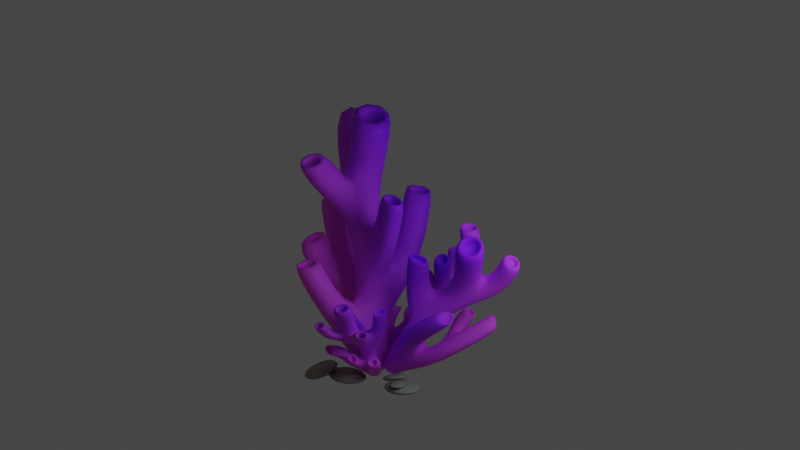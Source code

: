 # Source: Coral_1.blend  (saved by Blender 2.80.75; exported with 4.5.12 LTS)
import bpy
from mathutils import Matrix  # noqa: F401  (used for matrix-valued properties, if any)

bpy.ops.wm.read_factory_settings(use_empty=True)
scene = bpy.context.scene
scene.name = 'Scene'

# ---- collections
col_collection = bpy.data.collections.new('Collection'); scene.collection.children.link(col_collection)

# ---- materials (node trees are filled in below, after node groups)
mat_material_003 = bpy.data.materials.new('Material.003')
mat_material_003.use_transparent_shadow = False
mat_material_001 = bpy.data.materials.new('Material.001')
mat_material_001.use_transparent_shadow = False

# ---- material node trees
mat_material_003.use_nodes = True; mat_material_003.node_tree.nodes.clear()
_N = mat_material_003.node_tree.nodes; _L = mat_material_003.node_tree.links
n0 = _N.new('ShaderNodeOutputMaterial'); n0.name = 'Material Output'; n0.location = (300, 300)
n1 = _N.new('ShaderNodeBsdfPrincipled'); n1.name = 'Principled BSDF'; n1.location = (10, 300)
n1.distribution = 'GGX'
n1.subsurface_method = 'BURLEY'
n1.inputs[3].default_value = 1.45
n1.inputs[13].default_value = 0.1
n1.inputs[27].default_value = (0.0, 0.0, 0.0, 1.0)
n1.inputs[28].default_value = 1.0
n2 = _N.new('ShaderNodeTexCoord'); n2.name = 'Texture Coordinate'; n2.location = (-1393, 256)
n3 = _N.new('ShaderNodeMix'); n3.name = 'Mix'; n3.location = (-332, 224)
n3.data_type = 'RGBA'
n3.inputs[6].default_value = (0.8844, 0.089, 0.8337, 1.0)
n3.inputs[7].default_value = (0.2365, 0.005101, 1.0, 1.0)
n4 = _N.new('ShaderNodeValToRGB'); n4.name = 'ColorRamp'; n4.location = (-627, 237)
while len(n4.color_ramp.elements) > 1: n4.color_ramp.elements.remove(n4.color_ramp.elements[-1])
n4.color_ramp.elements[0].position = 0.3545; n4.color_ramp.elements[0].color = (0.0, 0.0, 0.0, 1.0)
_e = n4.color_ramp.elements.new(0.7545); _e.color = (1.0, 1.0, 1.0, 1.0)
n5 = _N.new('ShaderNodeMapping'); n5.name = 'Mapping'; n5.location = (-1132, 268)
_L.new(n1.outputs[0], n0.inputs[0])
_L.new(n2.outputs[0], n5.inputs[0])
_L.new(n4.outputs[0], n3.inputs[0])
_L.new(n3.outputs[2], n1.inputs[0])
_L.new(n5.outputs[0], n4.inputs[0])
n0.is_active_output = True
mat_material_001.use_nodes = True; mat_material_001.node_tree.nodes.clear()
_N = mat_material_001.node_tree.nodes; _L = mat_material_001.node_tree.links
n0 = _N.new('ShaderNodeOutputMaterial'); n0.name = 'Material Output'; n0.location = (300, 300)
n1 = _N.new('ShaderNodeBsdfPrincipled'); n1.name = 'Principled BSDF'; n1.location = (10, 300)
n1.distribution = 'GGX'
n1.subsurface_method = 'BURLEY'
n1.inputs[0].default_value = (0.3105, 0.2696, 0.2091, 1.0)
n1.inputs[3].default_value = 1.45
n1.inputs[13].default_value = 0.1
n1.inputs[27].default_value = (0.0, 0.0, 0.0, 1.0)
n1.inputs[28].default_value = 1.0
_L.new(n1.outputs[0], n0.inputs[0])
n0.is_active_output = True

# ---- world
world_world = bpy.data.worlds.new('World'); scene.world = world_world
world_world.use_nodes = True; world_world.node_tree.nodes.clear()
_N = world_world.node_tree.nodes; _L = world_world.node_tree.links
n0 = _N.new('ShaderNodeOutputWorld'); n0.name = 'World Output'; n0.location = (300, 300)
n1 = _N.new('ShaderNodeBackground'); n1.name = 'Background'; n1.location = (10, 300)
n1.inputs[0].default_value = (0.05088, 0.05088, 0.05088, 1.0)
_L.new(n1.outputs[0], n0.inputs[0])
n0.is_active_output = True
world_world.color = (0.05088, 0.05088, 0.05088)
world_world.use_sun_shadow = False
world_world.sun_shadow_jitter_overblur = 0.0

# ---- cameras
cam_camera = bpy.data.cameras.new('Camera')
cam_camera.clip_end = 100.0
cam_camera.ortho_scale = 7.314

# ---- lights
light_point_001 = bpy.data.lights.new('Point.001', 'AREA')
light_point_001.color = (0.6138, 0.8866, 1.0)
light_point_001.transmission_factor = 0.0
light_point_001.energy = 785.4
light_point_001.shadow_soft_size = 10.0
light_point_001.shadow_maximum_resolution = 0.006
light_point_001.use_absolute_resolution = True
light_point_001.size = 10.0

# ---- meshes
me_cube_001 = bpy.data.meshes.new('Cube.001')
me_cube_001.from_pydata([(-1.0, -1.0, -2.348), (-1.0, -1.0, 1.0), (-1.0, 1.0, -2.348), (-1.0, 1.0, 1.0), (1.0, -1.0, -2.348), (1.0, -1.0, 1.0), (1.0, 1.0, -2.348), (1.0, 1.0, 1.0), (-1.404, -0.9304, 3.024), (-1.389, 1.069, 3.036), (0.6149, 1.054, 2.956), (0.5995, -0.9463, 2.945), (-2.58, -0.6814, 6.709), (-2.481, 1.315, 6.768), (-0.5296, 1.231, 6.296), (-0.6281, -0.7655, 6.237), (-1.0, -3.48, 0.9963), (-1.332, -2.513, 2.804), (0.6717, -2.525, 2.743), (1.0, -3.48, 0.9963), (-1.177, -4.53, 4.086), (-1.375, -3.399, 4.327), (-0.3072, -3.416, 4.201), (-0.103, -4.545, 4.045), (-3.115, 1.0, 0.3803), (-3.08, -1.0, 1.159), (-2.508, -0.9675, 2.301), (-2.116, 1.022, 2.066), (-5.138, 1.12, 4.054), (-4.887, -0.9308, 3.519), (-3.86, -0.9383, 3.895), (-3.588, 1.114, 4.647), (-2.847, -3.854, 3.535), (-2.02, -2.653, 3.453), (-4.158, -1.712, 4.008), (-2.575, -0.9576, 3.959), (-5.501, 0.2905, 7.419), (-5.452, -0.8634, 7.119), (-5.152, -0.8612, 7.263), (-4.851, 0.2945, 7.69), (-3.123, -3.115, 5.065), (-2.867, -2.687, 4.953), (-3.839, -1.952, 5.337), (-3.188, -1.665, 5.346), (-1.291, 3.275, 2.902), (0.7127, 3.263, 2.841), (-1.893, 2.141, 4.584), (0.1023, 2.099, 4.363), (-1.868, 4.58, 8.157), (-0.6089, 4.518, 7.82), (-2.072, 3.357, 8.238), (-0.8434, 3.286, 7.8), (-0.5848, -0.6656, 13.34), (-0.3917, 0.7855, 13.42), (0.82, 0.6656, 12.6), (0.6269, -0.7855, 12.53), (-0.8698, -0.7259, 8.337), (-2.726, -0.6003, 9.097), (-2.558, 1.391, 9.181), (-0.7026, 1.265, 8.421), (-0.932, -2.648, 7.466), (-2.837, -2.539, 8.101), (-2.657, -1.23, 9.998), (-0.8507, -1.37, 9.128), (-0.1183, -4.218, 10.02), (-1.006, -4.147, 10.38), (-0.9159, -3.087, 10.75), (-0.1111, -3.145, 10.22), (2.03, 0.8049, 4.067), (2.002, -0.6333, 4.047), (0.7508, 0.897, 6.09), (0.6776, -0.5391, 6.046), (3.685, 0.3123, 8.137), (3.624, -0.4752, 8.108), (2.096, 0.4161, 8.484), (2.019, -0.3695, 8.446), (-5.065, -0.4805, 10.11), (-4.908, 1.512, 10.19), (-3.36, -0.5504, 11.19), (-3.147, 1.436, 11.29), (-4.759, -0.5246, 13.51), (-4.553, 1.463, 13.6), (-2.903, -0.6312, 12.86), (-2.658, 1.351, 12.96), (-1.0, 1.0, -2.892), (-1.0, -1.0, -2.892), (1.0, 1.0, -2.892), (1.0, -1.0, -2.892), (-1.4, -1.438, 13.77), (-0.983, 1.697, 13.93), (1.636, 1.438, 12.17), (1.218, -1.697, 12.01), (-0.9075, -0.5978, 12.85), (-0.7144, 0.8533, 12.93), (0.4973, 0.7334, 12.11), (0.3042, -0.7177, 12.04), (0.2981, -4.72, 9.671), (-1.466, -4.598, 10.48), (-1.33, -2.566, 11.1), (0.347, -2.708, 10.12), (-0.3019, -4.113, 9.656), (-1.19, -4.041, 10.02), (-1.1, -2.981, 10.38), (-0.2948, -3.04, 9.855), (4.027, 0.6144, 8.084), (3.915, -0.8188, 8.026), (1.811, 0.7593, 8.566), (1.672, -0.6712, 8.5), (3.581, 0.3428, 7.641), (3.52, -0.4447, 7.612), (1.992, 0.4466, 7.989), (1.915, -0.339, 7.95), (-2.141, 4.942, 8.253), (-0.2123, 4.847, 7.707), (-2.469, 3.031, 8.351), (-0.5702, 2.921, 7.703), (-1.868, 4.58, 7.701), (-0.6089, 4.518, 7.363), (-2.072, 3.357, 7.781), (-0.8434, 3.286, 7.343), (-5.924, 0.7187, 7.351), (-5.841, -1.299, 6.833), (-4.828, -1.286, 7.289), (-4.307, 0.7246, 8.041), (-5.253, 0.4439, 6.847), (-5.204, -0.71, 6.546), (-4.903, -0.7078, 6.69), (-4.602, 0.4479, 7.117), (-3.161, -3.942, 4.925), (-2.368, -2.743, 4.814), (-4.484, -1.772, 5.536), (-2.919, -1.034, 5.392), (-3.26, -3.018, 4.533), (-3.005, -2.59, 4.42), (-3.977, -1.855, 4.805), (-3.325, -1.568, 4.814), (-1.561, -4.978, 4.043), (-1.921, -2.935, 4.444), (0.07705, -2.974, 4.244), (0.442, -5.0, 3.93), (-1.211, -4.458, 3.644), (-1.409, -3.327, 3.885), (-0.3406, -3.345, 3.759), (-0.1365, -4.473, 3.603)], [], [(0, 1, 26, 25), (2, 3, 7, 6), (6, 7, 5, 4), (1, 0, 16, 17), (4, 0, 85, 87), (5, 7, 10, 11), (9, 8, 12, 13), (3, 1, 8, 9), (1, 5, 11, 8), (3, 9, 46, 44), (57, 56, 91, 88), (8, 11, 15, 12), (10, 9, 13, 14), (11, 10, 68, 69), (16, 19, 139, 136), (0, 4, 19, 16), (5, 1, 17, 18), (4, 5, 18, 19), (22, 21, 141, 142), (17, 16, 136, 137), (18, 17, 137, 138), (19, 18, 138, 139), (25, 26, 33, 32), (1, 3, 27, 26), (2, 0, 25, 24), (3, 2, 24, 27), (30, 31, 123, 122), (26, 27, 31, 30), (24, 25, 29, 28), (27, 24, 28, 31), (34, 32, 128, 130), (26, 30, 35, 33), (29, 25, 32, 34), (30, 29, 34, 35), (38, 39, 127, 126), (28, 29, 121, 120), (31, 28, 120, 123), (29, 30, 122, 121), (41, 43, 135, 133), (35, 34, 130, 131), (33, 35, 131, 129), (32, 33, 129, 128), (44, 46, 114, 112), (9, 10, 47, 46), (7, 3, 44, 45), (10, 7, 45, 47), (48, 50, 118, 116), (46, 47, 115, 114), (47, 45, 113, 115), (45, 44, 112, 113), (55, 54, 94, 95), (59, 58, 89, 90), (56, 59, 90, 91), (58, 57, 88, 89), (12, 57, 78, 76), (15, 14, 59, 56), (14, 13, 58, 59), (12, 15, 60, 61), (60, 63, 99, 96), (57, 12, 61, 62), (15, 56, 63, 60), (56, 57, 62, 63), (64, 67, 103, 100), (61, 60, 96, 97), (63, 62, 98, 99), (62, 61, 97, 98), (68, 70, 106, 104), (15, 11, 69, 71), (14, 15, 71, 70), (10, 14, 70, 68), (72, 74, 110, 108), (70, 71, 107, 106), (71, 69, 105, 107), (69, 68, 104, 105), (78, 79, 83, 82), (57, 58, 79, 78), (58, 13, 77, 79), (13, 12, 76, 77), (81, 80, 82, 83), (76, 78, 82, 80), (79, 77, 81, 83), (77, 76, 80, 81), (84, 86, 87, 85), (2, 6, 86, 84), (0, 2, 84, 85), (6, 4, 87, 86), (52, 53, 89, 88), (53, 54, 90, 89), (54, 55, 91, 90), (55, 52, 88, 91), (94, 93, 92, 95), (53, 52, 92, 93), (52, 55, 95, 92), (54, 53, 93, 94), (64, 65, 97, 96), (65, 66, 98, 97), (67, 64, 96, 99), (66, 67, 99, 98), (101, 100, 103, 102), (65, 64, 100, 101), (67, 66, 102, 103), (66, 65, 101, 102), (72, 73, 105, 104), (75, 74, 106, 107), (73, 75, 107, 105), (74, 72, 104, 106), (109, 108, 110, 111), (74, 75, 111, 110), (75, 73, 109, 111), (73, 72, 108, 109), (48, 49, 113, 112), (51, 50, 114, 115), (49, 51, 115, 113), (50, 48, 112, 114), (117, 116, 118, 119), (50, 51, 119, 118), (51, 49, 117, 119), (49, 48, 116, 117), (37, 36, 120, 121), (38, 37, 121, 122), (39, 38, 122, 123), (36, 39, 123, 120), (125, 126, 127, 124), (36, 37, 125, 124), (39, 36, 124, 127), (37, 38, 126, 125), (41, 40, 128, 129), (42, 43, 131, 130), (43, 41, 129, 131), (40, 42, 130, 128), (132, 133, 135, 134), (40, 41, 133, 132), (42, 40, 132, 134), (43, 42, 134, 135), (20, 21, 137, 136), (22, 23, 139, 138), (23, 20, 136, 139), (21, 22, 138, 137), (143, 142, 141, 140), (23, 22, 142, 143), (20, 23, 143, 140), (21, 20, 140, 141)])
me_cube_001.polygons.foreach_set('use_smooth', [True] * 142)
_uv = me_cube_001.uv_layers.new(name='UVMap')
_uv.uv.foreach_set('vector', [0.375, 0.0, 0.625, 0.0, 0.625, 0.0, 0.375, 0.0, 0.375, 0.25, 0.625, 0.25, 0.625, 0.5, 0.375, 0.5, 0.375, 0.5, 0.625, 0.5, 0.625, 0.75, 0.375, 0.75, 0.625, 0.0, 0.375, 0.0, 0.375, 0.0, 0.625, 0.0, 0.375, 0.75, 0.125, 0.75, 0.125, 0.75, 0.375, 0.75, 0.625, 0.75, 0.625, 0.5, 0.625, 0.5, 0.625, 0.75, 0.625, 0.25, 0.625, 0.0, 0.625, 0.0, 0.625, 0.25, 0.625, 0.25, 0.625, 0.0, 0.625, 0.0, 0.625, 0.25, 0.625, 1.0, 0.625, 0.75, 0.625, 0.75, 0.625, 1.0, 0.625, 0.25, 0.625, 0.25, 0.625, 0.25, 0.625, 0.25, 0.625, 1.0, 0.625, 0.75, 0.625, 0.75, 0.625, 1.0, 0.625, 1.0, 0.625, 0.75, 0.625, 0.75, 0.625, 1.0, 0.625, 0.5, 0.625, 0.25, 0.625, 0.25, 0.625, 0.5, 0.625, 0.75, 0.625, 0.5, 0.625, 0.5, 0.625, 0.75, 0.125, 0.75, 0.375, 0.75, 0.375, 0.75, 0.125, 0.75, 0.125, 0.75, 0.375, 0.75, 0.375, 0.75, 0.125, 0.75, 0.625, 0.75, 0.625, 1.0, 0.625, 1.0, 0.625, 0.75, 0.375, 0.75, 0.625, 0.75, 0.625, 0.75, 0.375, 0.75, 0.5692, 0.8081, 0.5696, 0.9419, 0.5696, 0.9419, 0.5692, 0.8081, 0.625, 0.0, 0.375, 0.0, 0.375, 0.0, 0.625, 0.0, 0.625, 0.75, 0.625, 1.0, 0.625, 1.0, 0.625, 0.75, 0.375, 0.75, 0.625, 0.75, 0.625, 0.75, 0.375, 0.75, 0.375, 0.0, 0.625, 0.0, 0.625, 0.0, 0.375, 0.0, 0.625, 0.0, 0.625, 0.25, 0.625, 0.25, 0.625, 0.0, 0.125, 0.5, 0.125, 0.75, 0.125, 0.75, 0.125, 0.5, 0.625, 0.25, 0.375, 0.25, 0.375, 0.25, 0.625, 0.25, 0.625, 0.0, 0.625, 0.25, 0.625, 0.25, 0.625, 0.0, 0.625, 0.0, 0.625, 0.25, 0.625, 0.25, 0.625, 0.0, 0.125, 0.5, 0.125, 0.75, 0.125, 0.75, 0.125, 0.5, 0.625, 0.25, 0.375, 0.25, 0.375, 0.25, 0.625, 0.25, 0.125, 0.75, 0.125, 0.75, 0.125, 0.75, 0.125, 0.75, 0.625, 0.0, 0.625, 0.0, 0.625, 0.0, 0.625, 0.0, 0.125, 0.75, 0.125, 0.75, 0.125, 0.75, 0.125, 0.75, 0.625, 0.0, 0.375, 0.0, 0.375, 0.0, 0.625, 0.0, 0.5334, 0.05344, 0.5528, 0.1966, 0.5528, 0.1966, 0.5334, 0.05344, 0.125, 0.5, 0.125, 0.75, 0.125, 0.75, 0.125, 0.5, 0.625, 0.25, 0.375, 0.25, 0.375, 0.25, 0.625, 0.25, 0.375, 0.0, 0.625, 0.0, 0.625, 0.0, 0.375, 0.0, 0.5398, 0.0, 0.5528, 0.0, 0.5528, 0.0, 0.5398, 0.0, 0.625, 0.0, 0.375, 0.0, 0.375, 0.0, 0.625, 0.0, 0.625, 0.0, 0.625, 0.0, 0.625, 0.0, 0.625, 0.0, 0.375, 0.0, 0.625, 0.0, 0.625, 0.0, 0.375, 0.0, 0.625, 0.25, 0.625, 0.25, 0.625, 0.25, 0.625, 0.25, 0.625, 0.25, 0.625, 0.5, 0.625, 0.5, 0.625, 0.25, 0.625, 0.5, 0.625, 0.25, 0.625, 0.25, 0.625, 0.5, 0.625, 0.5, 0.625, 0.5, 0.625, 0.5, 0.625, 0.5, 0.625, 0.2938, 0.625, 0.2937, 0.625, 0.2937, 0.625, 0.2938, 0.625, 0.25, 0.625, 0.5, 0.625, 0.5, 0.625, 0.25, 0.625, 0.5, 0.625, 0.5, 0.625, 0.5, 0.625, 0.5, 0.625, 0.5, 0.625, 0.25, 0.625, 0.25, 0.625, 0.5, 0.6922, 0.6828, 0.6922, 0.5672, 0.6922, 0.5672, 0.6922, 0.6828, 0.625, 0.5, 0.625, 0.25, 0.625, 0.25, 0.625, 0.5, 0.625, 0.75, 0.625, 0.5, 0.625, 0.5, 0.625, 0.75, 0.625, 0.25, 0.625, 0.0, 0.625, 0.0, 0.625, 0.25, 0.625, 0.0, 0.625, 0.0, 0.625, 0.0, 0.625, 0.0, 0.625, 0.75, 0.625, 0.5, 0.625, 0.5, 0.625, 0.75, 0.625, 0.5, 0.625, 0.25, 0.625, 0.25, 0.625, 0.5, 0.625, 1.0, 0.625, 0.75, 0.625, 0.75, 0.625, 1.0, 0.625, 0.75, 0.625, 0.75, 0.625, 0.75, 0.625, 0.75, 0.625, 0.0, 0.625, 0.0, 0.625, 0.0, 0.625, 0.0, 0.625, 0.75, 0.625, 0.75, 0.625, 0.75, 0.625, 0.75, 0.625, 0.75, 0.625, 1.0, 0.625, 1.0, 0.625, 0.75, 0.625, 0.8135, 0.625, 0.8136, 0.625, 0.8136, 0.625, 0.8135, 0.625, 1.0, 0.625, 0.75, 0.625, 0.75, 0.625, 1.0, 0.625, 0.75, 0.625, 1.0, 0.625, 1.0, 0.625, 0.75, 0.625, 0.0, 0.625, 0.0, 0.625, 0.0, 0.625, 0.0, 0.625, 0.5, 0.625, 0.5, 0.625, 0.5, 0.625, 0.5, 0.625, 0.75, 0.625, 0.75, 0.625, 0.75, 0.625, 0.75, 0.625, 0.5, 0.625, 0.75, 0.625, 0.75, 0.625, 0.5, 0.625, 0.5, 0.625, 0.5, 0.625, 0.5, 0.625, 0.5, 0.625, 0.5563, 0.625, 0.5563, 0.625, 0.5563, 0.625, 0.5563, 0.625, 0.5, 0.625, 0.75, 0.625, 0.75, 0.625, 0.5, 0.625, 0.75, 0.625, 0.75, 0.625, 0.75, 0.625, 0.75, 0.625, 0.75, 0.625, 0.5, 0.625, 0.5, 0.625, 0.75, 0.625, 0.0, 0.625, 0.25, 0.625, 0.25, 0.625, 0.0, 0.625, 0.0, 0.625, 0.25, 0.625, 0.25, 0.625, 0.0, 0.625, 0.25, 0.625, 0.25, 0.625, 0.25, 0.625, 0.25, 0.625, 0.25, 0.625, 0.0, 0.625, 0.0, 0.625, 0.25, 0.625, 0.25, 0.625, 0.0, 0.625, 0.0, 0.625, 0.25, 0.625, 0.0, 0.625, 0.0, 0.625, 0.0, 0.625, 0.0, 0.625, 0.25, 0.625, 0.25, 0.625, 0.25, 0.625, 0.25, 0.625, 0.25, 0.625, 0.0, 0.625, 0.0, 0.625, 0.25, 0.125, 0.5, 0.375, 0.5, 0.375, 0.75, 0.125, 0.75, 0.375, 0.25, 0.375, 0.5, 0.375, 0.5, 0.375, 0.25, 0.125, 0.75, 0.125, 0.5, 0.125, 0.5, 0.125, 0.75, 0.375, 0.5, 0.375, 0.75, 0.375, 0.75, 0.375, 0.5, 0.8078, 0.6828, 0.8078, 0.5672, 0.875, 0.5, 0.875, 0.75, 0.8078, 0.5672, 0.6922, 0.5672, 0.625, 0.5, 0.875, 0.5, 0.6922, 0.5672, 0.6922, 0.6828, 0.625, 0.75, 0.625, 0.5, 0.6922, 0.6828, 0.8078, 0.6828, 0.875, 0.75, 0.625, 0.75, 0.6922, 0.5672, 0.8078, 0.5672, 0.8078, 0.6828, 0.6922, 0.6828, 0.8078, 0.5672, 0.8078, 0.6828, 0.8078, 0.6828, 0.8078, 0.5672, 0.8078, 0.6828, 0.6922, 0.6828, 0.6922, 0.6828, 0.8078, 0.6828, 0.6922, 0.5672, 0.8078, 0.5672, 0.8078, 0.5672, 0.6922, 0.5672, 0.625, 0.8135, 0.625, 0.9365, 0.625, 1.0, 0.625, 0.75, 0.625, 0.9365, 0.625, 0.9365, 0.625, 1.0, 0.625, 1.0, 0.625, 0.8136, 0.625, 0.8135, 0.625, 0.75, 0.625, 0.75, 0.625, 0.9365, 0.625, 0.8136, 0.625, 0.75, 0.625, 1.0, 0.625, 0.9365, 0.625, 0.8135, 0.625, 0.8136, 0.625, 0.9365, 0.625, 0.9365, 0.625, 0.8135, 0.625, 0.8135, 0.625, 0.9365, 0.625, 0.8136, 0.625, 0.9365, 0.625, 0.9365, 0.625, 0.8136, 0.625, 0.9365, 0.625, 0.9365, 0.625, 0.9365, 0.625, 0.9365, 0.625, 0.5563, 0.625, 0.6937, 0.625, 0.75, 0.625, 0.5, 0.625, 0.6937, 0.625, 0.5563, 0.625, 0.5, 0.625, 0.75, 0.625, 0.6937, 0.625, 0.6937, 0.625, 0.75, 0.625, 0.75, 0.625, 0.5563, 0.625, 0.5563, 0.625, 0.5, 0.625, 0.5, 0.625, 0.6937, 0.625, 0.5563, 0.625, 0.5563, 0.625, 0.6937, 0.625, 0.5563, 0.625, 0.6937, 0.625, 0.6937, 0.625, 0.5563, 0.625, 0.6937, 0.625, 0.6937, 0.625, 0.6937, 0.625, 0.6937, 0.625, 0.6937, 0.625, 0.5563, 0.625, 0.5563, 0.625, 0.6937, 0.625, 0.2938, 0.625, 0.4562, 0.625, 0.5, 0.625, 0.25, 0.625, 0.4563, 0.625, 0.2937, 0.625, 0.25, 0.625, 0.5, 0.625, 0.4562, 0.625, 0.4563, 0.625, 0.5, 0.625, 0.5, 0.625, 0.2937, 0.625, 0.2938, 0.625, 0.25, 0.625, 0.25, 0.625, 0.4562, 0.625, 0.2938, 0.625, 0.2937, 0.625, 0.4563, 0.625, 0.2937, 0.625, 0.4563, 0.625, 0.4563, 0.625, 0.2937, 0.625, 0.4563, 0.625, 0.4562, 0.625, 0.4562, 0.625, 0.4563, 0.625, 0.4562, 0.625, 0.2938, 0.625, 0.2938, 0.625, 0.4562, 0.4648, 0.05331, 0.4457, 0.1968, 0.375, 0.25, 0.375, 0.0, 0.5334, 0.05344, 0.4648, 0.05331, 0.375, 0.0, 0.625, 0.0, 0.5528, 0.1966, 0.5334, 0.05344, 0.625, 0.0, 0.625, 0.25, 0.4457, 0.1968, 0.5528, 0.1966, 0.625, 0.25, 0.375, 0.25, 0.4648, 0.05331, 0.5334, 0.05344, 0.5528, 0.1966, 0.4457, 0.1968, 0.4457, 0.1968, 0.4648, 0.05331, 0.4648, 0.05331, 0.4457, 0.1968, 0.5528, 0.1966, 0.4457, 0.1968, 0.4457, 0.1968, 0.5528, 0.1966, 0.4648, 0.05331, 0.5334, 0.05344, 0.5334, 0.05344, 0.4648, 0.05331, 0.5398, 0.0, 0.4583, 0.0, 0.375, 0.0, 0.625, 0.0, 0.4466, 0.0, 0.5528, 0.0, 0.625, 0.0, 0.375, 0.0, 0.5528, 0.0, 0.5398, 0.0, 0.625, 0.0, 0.625, 0.0, 0.4583, 0.0, 0.4466, 0.0, 0.375, 0.0, 0.375, 0.0, 0.4583, 0.0, 0.5398, 0.0, 0.5528, 0.0, 0.4466, 0.0, 0.4583, 0.0, 0.5398, 0.0, 0.5398, 0.0, 0.4583, 0.0, 0.4466, 0.0, 0.4583, 0.0, 0.4583, 0.0, 0.4466, 0.0, 0.5528, 0.0, 0.4466, 0.0, 0.4466, 0.0, 0.5528, 0.0, 0.4304, 0.942, 0.5696, 0.9419, 0.625, 1.0, 0.375, 1.0, 0.5692, 0.8081, 0.4307, 0.808, 0.375, 0.75, 0.625, 0.75, 0.4307, 0.808, 0.4304, 0.942, 0.375, 1.0, 0.375, 0.75, 0.5696, 0.9419, 0.5692, 0.8081, 0.625, 0.75, 0.625, 1.0, 0.4307, 0.808, 0.5692, 0.8081, 0.5696, 0.9419, 0.4304, 0.942, 0.4307, 0.808, 0.5692, 0.8081, 0.5692, 0.8081, 0.4307, 0.808, 0.4304, 0.942, 0.4307, 0.808, 0.4307, 0.808, 0.4304, 0.942, 0.5696, 0.9419, 0.4304, 0.942, 0.4304, 0.942, 0.5696, 0.9419])
me_cube_001.materials.append(mat_material_003)
me_cube_001.use_remesh_preserve_volume = False
me_cube_001.use_remesh_preserve_attributes = False
me_cube_001.use_mirror_vertex_groups = False
me_cube_001.update()
me_cube_002 = bpy.data.meshes.new('Cube.002')
me_cube_002.from_pydata([(-1.0, -1.0, -2.348), (-1.0, -1.0, 1.0), (-1.0, 1.0, -2.348), (-1.0, 1.0, 1.0), (1.0, -1.0, -2.348), (1.0, -1.0, 1.0), (1.0, 1.0, -2.348), (1.0, 1.0, 1.0), (-1.095, -1.135, 3.003), (-1.117, 0.8651, 2.978), (0.8859, 0.8903, 2.957), (0.9077, -1.109, 2.981), (-1.74, -2.42, 6.835), (-2.095, -0.4798, 6.504), (-0.1395, -0.1715, 6.16), (0.213, -2.112, 6.489), (-1.0, -3.48, 0.9963), (-1.047, -2.649, 2.802), (0.9542, -2.634, 2.789), (1.0, -3.48, 0.9963), (-0.7247, -4.915, 4.225), (-0.8234, -4.002, 4.482), (0.4014, -3.933, 4.404), (0.5033, -4.89, 4.212), (-3.115, 1.0, 0.3803), (-3.08, -1.0, 1.159), (-2.346, -1.01, 2.267), (-2.001, 0.9996, 2.041), (-4.578, 0.6968, 3.867), (-4.039, -1.213, 3.506), (-2.992, -1.499, 4.139), (-3.129, 0.1878, 4.758), (-2.448, -4.135, 3.537), (-1.594, -2.995, 3.468), (-3.722, -2.224, 3.923), (-2.118, -1.526, 3.912), (-5.423, -1.568, 6.963), (-5.132, -2.503, 6.862), (-4.693, -2.68, 7.199), (-4.791, -1.854, 7.435), (-2.403, -4.092, 5.194), (-2.083, -3.608, 5.081), (-3.146, -3.151, 5.375), (-2.426, -2.822, 5.382), (-1.083, 3.143, 2.833), (0.9201, 3.158, 2.822), (-1.592, 1.32, 4.351), (0.4087, 1.442, 4.234), (-2.319, 2.567, 7.114), (-1.395, 2.743, 6.943), (-2.238, 1.334, 7.39), (-1.346, 1.532, 7.117), (-0.04874, -0.7781, 13.64), (-0.8595, 0.3185, 13.1), (0.284, 0.7781, 12.31), (1.095, -0.3185, 12.84), (0.2155, -2.331, 8.783), (-1.616, -2.824, 9.439), (-2.287, -1.02, 8.893), (-0.4511, -0.5258, 8.24), (0.6812, -4.078, 8.337), (-1.209, -4.494, 8.856), (-1.166, -3.312, 10.64), (0.5965, -2.766, 9.856), (2.48, -4.482, 11.63), (1.378, -4.79, 11.96), (1.177, -3.65, 12.1), (2.152, -3.307, 11.53), (2.43, 0.358, 4.132), (2.505, -1.077, 4.211), (1.204, -0.2604, 6.093), (1.468, -1.653, 6.338), (3.916, 0.3516, 8.399), (4.119, -0.2678, 8.545), (2.491, -0.09895, 8.608), (2.756, -0.6676, 8.835), (-4.042, -3.256, 10.25), (-4.659, -1.425, 9.74), (-2.162, -2.913, 11.6), (-3.038, -1.236, 10.95), (-3.533, -2.272, 13.41), (-3.891, -1.529, 13.17), (-2.651, -2.047, 13.25), (-3.093, -1.393, 12.91), (-1.0, 1.0, -2.892), (-1.0, -1.0, -2.892), (1.0, 1.0, -2.892), (1.0, -1.0, -2.892), (-0.2421, -1.683, 14.41), (-1.995, 0.6888, 13.25), (0.4774, 1.683, 11.54), (2.231, -0.6888, 12.69), (-0.3366, -1.357, 12.88), (-1.147, -0.2608, 12.35), (-0.003872, 0.1988, 11.56), (0.8069, -0.8978, 12.09), (-3.826, -2.863, 13.75), (-4.674, -1.168, 13.11), (-1.815, -2.386, 13.29), (-2.835, -0.817, 12.59), (-3.582, -2.441, 13.07), (-3.94, -1.697, 12.83), (-2.7, -2.216, 12.91), (-3.142, -1.561, 12.57), (2.95, -4.786, 11.46), (1.095, -5.307, 12.12), (0.7169, -3.364, 12.27), (2.425, -2.769, 11.38), (2.26, -4.524, 11.09), (1.157, -4.832, 11.43), (0.957, -3.691, 11.56), (1.932, -3.349, 10.99), (4.16, 0.8122, 8.223), (4.602, -0.5066, 8.591), (1.975, 0.1291, 8.568), (2.543, -1.118, 9.006), (3.863, 0.1045, 7.679), (4.065, -0.5149, 7.825), (2.438, -0.3461, 7.888), (2.702, -0.9148, 8.116), (-2.853, 2.993, 7.14), (-0.9153, 3.354, 6.726), (-2.712, 0.6962, 7.611), (-0.8162, 1.124, 7.088), (-2.379, 2.51, 6.821), (-1.455, 2.686, 6.651), (-2.298, 1.277, 7.098), (-1.406, 1.475, 6.824), (-5.991, -0.8686, 6.714), (-5.375, -2.845, 6.501), (-4.273, -3.29, 7.347), (-4.479, -1.554, 7.844), (-4.597, -1.215, 6.072), (-4.306, -2.15, 5.971), (-3.867, -2.326, 6.308), (-3.965, -1.501, 6.544), (-1.071, -5.3, 4.15), (-1.25, -3.647, 4.586), (0.7478, -3.54, 4.48), (0.9297, -5.254, 4.107), (-0.7487, -4.792, 3.703), (-0.8474, -3.879, 3.961), (0.3774, -3.81, 3.882), (0.4793, -4.767, 3.69), (-2.401, -4.763, 5.097), (-1.617, -3.647, 4.975), (-3.774, -3.013, 5.53), (-2.228, -2.276, 5.417), (-2.505, -4.024, 4.72), (-2.184, -3.54, 4.607), (-3.248, -3.083, 4.901), (-2.528, -2.754, 4.908)], [], [(0, 1, 26, 25), (2, 3, 7, 6), (6, 7, 5, 4), (1, 0, 16, 17), (4, 0, 85, 87), (5, 7, 10, 11), (9, 8, 12, 13), (3, 1, 8, 9), (1, 5, 11, 8), (3, 9, 46, 44), (57, 56, 91, 88), (8, 11, 15, 12), (10, 9, 13, 14), (11, 10, 68, 69), (16, 19, 139, 136), (0, 4, 19, 16), (5, 1, 17, 18), (4, 5, 18, 19), (22, 21, 141, 142), (17, 16, 136, 137), (18, 17, 137, 138), (19, 18, 138, 139), (25, 26, 33, 32), (1, 3, 27, 26), (2, 0, 25, 24), (3, 2, 24, 27), (30, 31, 131, 130), (26, 27, 31, 30), (24, 25, 29, 28), (27, 24, 28, 31), (34, 32, 144, 146), (26, 30, 35, 33), (29, 25, 32, 34), (30, 29, 34, 35), (38, 39, 135, 134), (28, 29, 129, 128), (31, 28, 128, 131), (29, 30, 130, 129), (42, 40, 148, 150), (35, 34, 146, 147), (33, 35, 147, 145), (32, 33, 145, 144), (44, 46, 122, 120), (9, 10, 47, 46), (7, 3, 44, 45), (10, 7, 45, 47), (51, 49, 125, 127), (46, 47, 123, 122), (47, 45, 121, 123), (45, 44, 120, 121), (53, 52, 92, 93), (59, 58, 89, 90), (56, 59, 90, 91), (58, 57, 88, 89), (12, 57, 78, 76), (15, 14, 59, 56), (14, 13, 58, 59), (12, 15, 60, 61), (60, 63, 107, 104), (57, 12, 61, 62), (15, 56, 63, 60), (56, 57, 62, 63), (66, 65, 109, 110), (61, 60, 104, 105), (63, 62, 106, 107), (62, 61, 105, 106), (68, 70, 114, 112), (15, 11, 69, 71), (14, 15, 71, 70), (10, 14, 70, 68), (72, 74, 118, 116), (70, 71, 115, 114), (71, 69, 113, 115), (69, 68, 112, 113), (78, 79, 99, 98), (57, 58, 79, 78), (58, 13, 77, 79), (13, 12, 76, 77), (83, 81, 101, 103), (76, 78, 98, 96), (79, 77, 97, 99), (77, 76, 96, 97), (84, 86, 87, 85), (2, 6, 86, 84), (0, 2, 84, 85), (6, 4, 87, 86), (52, 53, 89, 88), (53, 54, 90, 89), (54, 55, 91, 90), (55, 52, 88, 91), (94, 93, 92, 95), (52, 55, 95, 92), (54, 53, 93, 94), (55, 54, 94, 95), (80, 81, 97, 96), (82, 80, 96, 98), (81, 83, 99, 97), (83, 82, 98, 99), (101, 100, 102, 103), (81, 80, 100, 101), (82, 83, 103, 102), (80, 82, 102, 100), (64, 65, 105, 104), (65, 66, 106, 105), (67, 64, 104, 107), (66, 67, 107, 106), (109, 108, 111, 110), (64, 67, 111, 108), (65, 64, 108, 109), (67, 66, 110, 111), (72, 73, 113, 112), (75, 74, 114, 115), (73, 75, 115, 113), (74, 72, 112, 114), (117, 116, 118, 119), (74, 75, 119, 118), (75, 73, 117, 119), (73, 72, 116, 117), (48, 49, 121, 120), (51, 50, 122, 123), (49, 51, 123, 121), (50, 48, 120, 122), (125, 124, 126, 127), (49, 48, 124, 125), (48, 50, 126, 124), (50, 51, 127, 126), (37, 36, 128, 129), (38, 37, 129, 130), (39, 38, 130, 131), (36, 39, 131, 128), (133, 134, 135, 132), (36, 37, 133, 132), (39, 36, 132, 135), (37, 38, 134, 133), (20, 21, 137, 136), (22, 23, 139, 138), (23, 20, 136, 139), (21, 22, 138, 137), (143, 142, 141, 140), (23, 22, 142, 143), (20, 23, 143, 140), (21, 20, 140, 141), (41, 40, 144, 145), (42, 43, 147, 146), (43, 41, 145, 147), (40, 42, 146, 144), (148, 149, 151, 150), (43, 42, 150, 151), (41, 43, 151, 149), (40, 41, 149, 148)])
me_cube_002.polygons.foreach_set('use_smooth', [True] * 150)
_uv = me_cube_002.uv_layers.new(name='UVMap')
_uv.uv.foreach_set('vector', [0.375, 0.0, 0.625, 0.0, 0.625, 0.0, 0.375, 0.0, 0.375, 0.25, 0.625, 0.25, 0.625, 0.5, 0.375, 0.5, 0.375, 0.5, 0.625, 0.5, 0.625, 0.75, 0.375, 0.75, 0.625, 0.0, 0.375, 0.0, 0.375, 0.0, 0.625, 0.0, 0.375, 0.75, 0.125, 0.75, 0.125, 0.75, 0.375, 0.75, 0.625, 0.75, 0.625, 0.5, 0.625, 0.5, 0.625, 0.75, 0.625, 0.25, 0.625, 0.0, 0.625, 0.0, 0.625, 0.25, 0.625, 0.25, 0.625, 0.0, 0.625, 0.0, 0.625, 0.25, 0.625, 1.0, 0.625, 0.75, 0.625, 0.75, 0.625, 1.0, 0.625, 0.25, 0.625, 0.25, 0.625, 0.25, 0.625, 0.25, 0.625, 1.0, 0.625, 0.75, 0.625, 0.75, 0.625, 1.0, 0.625, 1.0, 0.625, 0.75, 0.625, 0.75, 0.625, 1.0, 0.625, 0.5, 0.625, 0.25, 0.625, 0.25, 0.625, 0.5, 0.625, 0.75, 0.625, 0.5, 0.625, 0.5, 0.625, 0.75, 0.125, 0.75, 0.375, 0.75, 0.375, 0.75, 0.125, 0.75, 0.125, 0.75, 0.375, 0.75, 0.375, 0.75, 0.125, 0.75, 0.625, 0.75, 0.625, 1.0, 0.625, 1.0, 0.625, 0.75, 0.375, 0.75, 0.625, 0.75, 0.625, 0.75, 0.375, 0.75, 0.5698, 0.7983, 0.5691, 0.9517, 0.5691, 0.9517, 0.5698, 0.7983, 0.625, 0.0, 0.375, 0.0, 0.375, 0.0, 0.625, 0.0, 0.625, 0.75, 0.625, 1.0, 0.625, 1.0, 0.625, 0.75, 0.375, 0.75, 0.625, 0.75, 0.625, 0.75, 0.375, 0.75, 0.375, 0.0, 0.625, 0.0, 0.625, 0.0, 0.375, 0.0, 0.625, 0.0, 0.625, 0.25, 0.625, 0.25, 0.625, 0.0, 0.125, 0.5, 0.125, 0.75, 0.125, 0.75, 0.125, 0.5, 0.625, 0.25, 0.375, 0.25, 0.375, 0.25, 0.625, 0.25, 0.625, 0.0, 0.625, 0.25, 0.625, 0.25, 0.625, 0.0, 0.625, 0.0, 0.625, 0.25, 0.625, 0.25, 0.625, 0.0, 0.125, 0.5, 0.125, 0.75, 0.125, 0.75, 0.125, 0.5, 0.625, 0.25, 0.375, 0.25, 0.375, 0.25, 0.625, 0.25, 0.125, 0.75, 0.125, 0.75, 0.125, 0.75, 0.125, 0.75, 0.625, 0.0, 0.625, 0.0, 0.625, 0.0, 0.625, 0.0, 0.125, 0.75, 0.125, 0.75, 0.125, 0.75, 0.125, 0.75, 0.625, 0.0, 0.375, 0.0, 0.375, 0.0, 0.625, 0.0, 0.5477, 0.0659, 0.5567, 0.1837, 0.5567, 0.1837, 0.5477, 0.0659, 0.125, 0.5, 0.125, 0.75, 0.125, 0.75, 0.125, 0.5, 0.625, 0.25, 0.375, 0.25, 0.375, 0.25, 0.625, 0.25, 0.375, 0.0, 0.625, 0.0, 0.625, 0.0, 0.375, 0.0, 0.44, 0.0, 0.4491, 0.0, 0.4491, 0.0, 0.44, 0.0, 0.625, 0.0, 0.375, 0.0, 0.375, 0.0, 0.625, 0.0, 0.625, 0.0, 0.625, 0.0, 0.625, 0.0, 0.625, 0.0, 0.375, 0.0, 0.625, 0.0, 0.625, 0.0, 0.375, 0.0, 0.625, 0.25, 0.625, 0.25, 0.625, 0.25, 0.625, 0.25, 0.625, 0.25, 0.625, 0.5, 0.625, 0.5, 0.625, 0.25, 0.625, 0.5, 0.625, 0.25, 0.625, 0.25, 0.625, 0.5, 0.625, 0.5, 0.625, 0.5, 0.625, 0.5, 0.625, 0.5, 0.625, 0.434, 0.625, 0.4343, 0.625, 0.4343, 0.625, 0.434, 0.625, 0.25, 0.625, 0.5, 0.625, 0.5, 0.625, 0.25, 0.625, 0.5, 0.625, 0.5, 0.625, 0.5, 0.625, 0.5, 0.625, 0.5, 0.625, 0.25, 0.625, 0.25, 0.625, 0.5, 0.8078, 0.5672, 0.8078, 0.6828, 0.8078, 0.6828, 0.8078, 0.5672, 0.625, 0.5, 0.625, 0.25, 0.625, 0.25, 0.625, 0.5, 0.625, 0.75, 0.625, 0.5, 0.625, 0.5, 0.625, 0.75, 0.625, 0.25, 0.625, 0.0, 0.625, 0.0, 0.625, 0.25, 0.625, 0.0, 0.625, 0.0, 0.625, 0.0, 0.625, 0.0, 0.625, 0.75, 0.625, 0.5, 0.625, 0.5, 0.625, 0.75, 0.625, 0.5, 0.625, 0.25, 0.625, 0.25, 0.625, 0.5, 0.625, 1.0, 0.625, 0.75, 0.625, 0.75, 0.625, 1.0, 0.625, 0.75, 0.625, 0.75, 0.625, 0.75, 0.625, 0.75, 0.625, 0.0, 0.625, 0.0, 0.625, 0.0, 0.625, 0.0, 0.625, 0.75, 0.625, 0.75, 0.625, 0.75, 0.625, 0.75, 0.625, 0.75, 0.625, 1.0, 0.625, 1.0, 0.625, 0.75, 0.625, 0.9477, 0.625, 0.948, 0.625, 0.948, 0.625, 0.9477, 0.625, 1.0, 0.625, 0.75, 0.625, 0.75, 0.625, 1.0, 0.625, 0.75, 0.625, 1.0, 0.625, 1.0, 0.625, 0.75, 0.625, 0.0, 0.625, 0.0, 0.625, 0.0, 0.625, 0.0, 0.625, 0.5, 0.625, 0.5, 0.625, 0.5, 0.625, 0.5, 0.625, 0.75, 0.625, 0.75, 0.625, 0.75, 0.625, 0.75, 0.625, 0.5, 0.625, 0.75, 0.625, 0.75, 0.625, 0.5, 0.625, 0.5, 0.625, 0.5, 0.625, 0.5, 0.625, 0.5, 0.625, 0.5671, 0.625, 0.5672, 0.625, 0.5672, 0.625, 0.5671, 0.625, 0.5, 0.625, 0.75, 0.625, 0.75, 0.625, 0.5, 0.625, 0.75, 0.625, 0.75, 0.625, 0.75, 0.625, 0.75, 0.625, 0.75, 0.625, 0.5, 0.625, 0.5, 0.625, 0.75, 0.625, 0.0, 0.625, 0.25, 0.625, 0.25, 0.625, 0.0, 0.625, 0.0, 0.625, 0.25, 0.625, 0.25, 0.625, 0.0, 0.625, 0.25, 0.625, 0.25, 0.625, 0.25, 0.625, 0.25, 0.625, 0.25, 0.625, 0.0, 0.625, 0.0, 0.625, 0.25, 0.625, 0.1782, 0.625, 0.1787, 0.625, 0.1787, 0.625, 0.1782, 0.625, 0.0, 0.625, 0.0, 0.625, 0.0, 0.625, 0.0, 0.625, 0.25, 0.625, 0.25, 0.625, 0.25, 0.625, 0.25, 0.625, 0.25, 0.625, 0.0, 0.625, 0.0, 0.625, 0.25, 0.125, 0.5, 0.375, 0.5, 0.375, 0.75, 0.125, 0.75, 0.375, 0.25, 0.375, 0.5, 0.375, 0.5, 0.375, 0.25, 0.125, 0.75, 0.125, 0.5, 0.125, 0.5, 0.125, 0.75, 0.375, 0.5, 0.375, 0.75, 0.375, 0.75, 0.375, 0.5, 0.8078, 0.6828, 0.8078, 0.5672, 0.875, 0.5, 0.875, 0.75, 0.8078, 0.5672, 0.6922, 0.5672, 0.625, 0.5, 0.875, 0.5, 0.6922, 0.5672, 0.6922, 0.6828, 0.625, 0.75, 0.625, 0.5, 0.6922, 0.6828, 0.8078, 0.6828, 0.875, 0.75, 0.625, 0.75, 0.6922, 0.5672, 0.8078, 0.5672, 0.8078, 0.6828, 0.6922, 0.6828, 0.8078, 0.6828, 0.6922, 0.6828, 0.6922, 0.6828, 0.8078, 0.6828, 0.6922, 0.5672, 0.8078, 0.5672, 0.8078, 0.5672, 0.6922, 0.5672, 0.6922, 0.6828, 0.6922, 0.5672, 0.6922, 0.5672, 0.6922, 0.6828, 0.625, 0.07119, 0.625, 0.1787, 0.625, 0.25, 0.625, 0.0, 0.625, 0.07166, 0.625, 0.07119, 0.625, 0.0, 0.625, 0.0, 0.625, 0.1787, 0.625, 0.1782, 0.625, 0.25, 0.625, 0.25, 0.625, 0.1782, 0.625, 0.07166, 0.625, 0.0, 0.625, 0.25, 0.625, 0.1787, 0.625, 0.07119, 0.625, 0.07166, 0.625, 0.1782, 0.625, 0.1787, 0.625, 0.07119, 0.625, 0.07119, 0.625, 0.1787, 0.625, 0.07166, 0.625, 0.1782, 0.625, 0.1782, 0.625, 0.07166, 0.625, 0.07119, 0.625, 0.07166, 0.625, 0.07166, 0.625, 0.07119, 0.625, 0.802, 0.625, 0.948, 0.625, 1.0, 0.625, 0.75, 0.625, 0.948, 0.625, 0.9477, 0.625, 1.0, 0.625, 1.0, 0.625, 0.8023, 0.625, 0.802, 0.625, 0.75, 0.625, 0.75, 0.625, 0.9477, 0.625, 0.8023, 0.625, 0.75, 0.625, 1.0, 0.625, 0.948, 0.625, 0.802, 0.625, 0.8023, 0.625, 0.9477, 0.625, 0.802, 0.625, 0.8023, 0.625, 0.8023, 0.625, 0.802, 0.625, 0.948, 0.625, 0.802, 0.625, 0.802, 0.625, 0.948, 0.625, 0.8023, 0.625, 0.9477, 0.625, 0.9477, 0.625, 0.8023, 0.625, 0.5671, 0.625, 0.6829, 0.625, 0.75, 0.625, 0.5, 0.625, 0.6828, 0.625, 0.5672, 0.625, 0.5, 0.625, 0.75, 0.625, 0.6829, 0.625, 0.6828, 0.625, 0.75, 0.625, 0.75, 0.625, 0.5672, 0.625, 0.5671, 0.625, 0.5, 0.625, 0.5, 0.625, 0.6829, 0.625, 0.5671, 0.625, 0.5672, 0.625, 0.6828, 0.625, 0.5672, 0.625, 0.6828, 0.625, 0.6828, 0.625, 0.5672, 0.625, 0.6828, 0.625, 0.6829, 0.625, 0.6829, 0.625, 0.6828, 0.625, 0.6829, 0.625, 0.5671, 0.625, 0.5671, 0.625, 0.6829, 0.625, 0.3157, 0.625, 0.4343, 0.625, 0.5, 0.625, 0.25, 0.625, 0.434, 0.625, 0.3159, 0.625, 0.25, 0.625, 0.5, 0.625, 0.4343, 0.625, 0.434, 0.625, 0.5, 0.625, 0.5, 0.625, 0.3159, 0.625, 0.3157, 0.625, 0.25, 0.625, 0.25, 0.625, 0.4343, 0.625, 0.3157, 0.625, 0.3159, 0.625, 0.434, 0.625, 0.4343, 0.625, 0.3157, 0.625, 0.3157, 0.625, 0.4343, 0.625, 0.3157, 0.625, 0.3159, 0.625, 0.3159, 0.625, 0.3157, 0.625, 0.3159, 0.625, 0.434, 0.625, 0.434, 0.625, 0.3159, 0.4549, 0.06506, 0.4458, 0.1845, 0.375, 0.25, 0.375, 0.0, 0.5477, 0.0659, 0.4549, 0.06506, 0.375, 0.0, 0.625, 0.0, 0.5567, 0.1837, 0.5477, 0.0659, 0.625, 0.0, 0.625, 0.25, 0.4458, 0.1845, 0.5567, 0.1837, 0.625, 0.25, 0.375, 0.25, 0.4549, 0.06506, 0.5477, 0.0659, 0.5567, 0.1837, 0.4458, 0.1845, 0.4458, 0.1845, 0.4549, 0.06506, 0.4549, 0.06506, 0.4458, 0.1845, 0.5567, 0.1837, 0.4458, 0.1845, 0.4458, 0.1845, 0.5567, 0.1837, 0.4549, 0.06506, 0.5477, 0.0659, 0.5477, 0.0659, 0.4549, 0.06506, 0.431, 0.9516, 0.5691, 0.9517, 0.625, 1.0, 0.375, 1.0, 0.5698, 0.7983, 0.4302, 0.7983, 0.375, 0.75, 0.625, 0.75, 0.4302, 0.7983, 0.431, 0.9516, 0.375, 1.0, 0.375, 0.75, 0.5691, 0.9517, 0.5698, 0.7983, 0.625, 0.75, 0.625, 1.0, 0.4302, 0.7983, 0.5698, 0.7983, 0.5691, 0.9517, 0.431, 0.9516, 0.4302, 0.7983, 0.5698, 0.7983, 0.5698, 0.7983, 0.4302, 0.7983, 0.431, 0.9516, 0.4302, 0.7983, 0.4302, 0.7983, 0.431, 0.9516, 0.5691, 0.9517, 0.431, 0.9516, 0.431, 0.9516, 0.5691, 0.9517, 0.5497, 0.0, 0.4491, 0.0, 0.375, 0.0, 0.625, 0.0, 0.44, 0.0, 0.5599, 0.0, 0.625, 0.0, 0.375, 0.0, 0.5599, 0.0, 0.5497, 0.0, 0.625, 0.0, 0.625, 0.0, 0.4491, 0.0, 0.44, 0.0, 0.375, 0.0, 0.375, 0.0, 0.4491, 0.0, 0.5497, 0.0, 0.5599, 0.0, 0.44, 0.0, 0.5599, 0.0, 0.44, 0.0, 0.44, 0.0, 0.5599, 0.0, 0.5497, 0.0, 0.5599, 0.0, 0.5599, 0.0, 0.5497, 0.0, 0.4491, 0.0, 0.5497, 0.0, 0.5497, 0.0, 0.4491, 0.0])
me_cube_002.materials.append(mat_material_003)
me_cube_002.use_remesh_preserve_volume = False
me_cube_002.use_remesh_preserve_attributes = False
me_cube_002.use_mirror_vertex_groups = False
me_cube_002.update()
me_cube_003 = bpy.data.meshes.new('Cube.003')
me_cube_003.from_pydata([(-1.0, -1.0, -2.348), (-1.0, -1.0, 1.0), (-1.0, 1.0, -2.348), (-1.0, 1.0, 1.0), (1.0, -1.0, -2.348), (1.0, -1.0, 1.0), (1.0, 1.0, -2.348), (1.0, 1.0, 1.0), (-1.021, -1.029, 2.994), (-1.021, 0.9709, 2.994), (0.98, 0.972, 2.993), (0.98, -1.028, 2.993), (-1.802, -1.978, 6.705), (-1.84, 0.02435, 6.652), (0.1402, 0.05774, 6.575), (0.1809, -1.944, 6.631), (-1.0, -3.48, 0.9963), (-1.009, -2.581, 2.784), (0.9912, -2.58, 2.783), (1.0, -3.48, 0.9963), (-0.5412, -4.608, 4.163), (-0.59, -3.854, 4.332), (0.3186, -3.852, 4.328), (0.3674, -4.608, 4.163), (-3.115, 1.0, 0.3803), (-3.08, -1.0, 1.159), (-2.339, -1.0, 2.264), (-2.001, 1.0, 2.041), (-4.427, 0.932, 3.833), (-3.952, -1.043, 3.455), (-2.821, -1.156, 4.058), (-2.803, 0.6805, 4.764), (-2.405, -3.987, 3.46), (-1.514, -2.817, 3.41), (-3.609, -1.947, 3.82), (-1.95, -1.231, 3.865), (-5.546, -0.7853, 6.606), (-5.234, -1.997, 6.394), (-4.775, -2.179, 6.742), (-4.862, -1.123, 7.189), (-2.389, -3.712, 4.959), (-2.012, -3.189, 4.867), (-3.103, -2.632, 5.12), (-2.32, -2.317, 5.209), (-1.009, 3.209, 2.856), (0.9917, 3.21, 2.855), (-1.187, 1.715, 4.513), (0.8139, 1.719, 4.508), (-1.644, 3.144, 7.961), (-0.4708, 3.165, 7.92), (-1.876, 1.575, 8.063), (-0.7056, 1.614, 7.972), (-2.163, -3.128, 14.57), (-2.326, -1.91, 14.39), (-1.112, -1.781, 14.16), (-0.9488, -3.0, 14.34), (-0.4918, -2.776, 9.084), (-2.472, -2.881, 9.268), (-2.625, -0.9176, 9.122), (-0.6512, -0.8081, 8.922), (-0.1651, -4.357, 8.214), (-2.146, -4.433, 8.354), (-2.631, -3.851, 10.42), (-0.6516, -3.707, 10.17), (0.1233, -6.148, 11.74), (-0.7897, -6.179, 11.82), (-0.9486, -5.549, 12.11), (-0.04652, -5.508, 12.0), (2.737, 0.5124, 4.401), (2.735, -0.9278, 4.4), (1.484, -0.2192, 6.685), (1.514, -1.658, 6.724), (3.704, -1.132, 10.01), (3.737, -1.683, 10.04), (2.162, -1.476, 10.09), (2.218, -2.019, 10.17), (-5.046, -2.901, 9.557), (-5.193, -0.9389, 9.421), (-3.821, -3.47, 11.3), (-4.025, -1.508, 11.09), (-5.44, -2.986, 13.01), (-5.535, -2.086, 12.92), (-4.667, -3.101, 13.1), (-4.777, -2.201, 12.96), (-1.0, 1.0, -2.892), (-1.0, -1.0, -2.892), (1.0, 1.0, -2.892), (1.0, -1.0, -2.892), (4.11, -0.5942, 9.939), (4.197, -2.028, 10.05), (1.688, -1.134, 10.09), (1.831, -2.552, 10.24), (3.684, -1.171, 9.609), (3.716, -1.722, 9.633), (2.142, -1.515, 9.693), (2.197, -2.058, 9.77), (-2.977, -4.172, 14.89), (-3.393, -1.065, 14.44), (-0.2979, -0.7376, 13.84), (0.1181, -3.844, 14.3), (-2.34, -3.303, 13.55), (-2.503, -2.084, 13.37), (-1.289, -1.955, 13.14), (-1.126, -3.174, 13.32), (-1.986, 3.534, 7.963), (-0.01034, 3.569, 7.879), (-2.337, 1.164, 8.105), (-0.3637, 1.23, 7.97), (-1.684, 3.114, 7.231), (-0.5108, 3.135, 7.19), (-1.916, 1.545, 7.333), (-0.7456, 1.584, 7.242), (-5.913, -3.436, 13.02), (-6.118, -1.478, 12.82), (-4.071, -3.712, 13.21), (-4.311, -1.749, 12.95), (-5.378, -3.085, 12.12), (-5.473, -2.184, 12.04), (-4.605, -3.199, 12.21), (-4.715, -2.299, 12.08), (0.7541, -6.585, 11.49), (-1.182, -6.658, 11.68), (-1.573, -5.109, 12.37), (0.3423, -5.031, 12.14), (-0.1639, -5.238, 9.454), (-1.077, -5.269, 9.537), (-1.236, -4.639, 9.828), (-0.3337, -4.598, 9.71), (-5.931, -0.2842, 6.447), (-5.414, -2.239, 6.094), (-4.493, -2.62, 6.824), (-4.623, -0.9153, 7.534), (-4.847, -0.4647, 5.927), (-4.534, -1.676, 5.715), (-4.076, -1.858, 6.063), (-4.163, -0.8025, 6.51), (-1.053, -5.142, 4.047), (-1.171, -3.323, 4.45), (0.8305, -3.318, 4.444), (0.9482, -5.139, 4.045), (-0.543, -4.447, 3.431), (-0.5918, -3.693, 3.6), (0.3168, -3.69, 3.596), (0.3656, -4.446, 3.432), (-2.425, -4.406, 4.835), (-1.551, -3.254, 4.792), (-3.709, -2.461, 5.235), (-2.082, -1.771, 5.277), (-2.501, -3.559, 4.138), (-2.125, -3.036, 4.046), (-3.215, -2.48, 4.299), (-2.433, -2.165, 4.387)], [], [(0, 1, 26, 25), (2, 3, 7, 6), (6, 7, 5, 4), (1, 0, 16, 17), (4, 0, 85, 87), (5, 7, 10, 11), (9, 8, 12, 13), (3, 1, 8, 9), (1, 5, 11, 8), (3, 9, 46, 44), (57, 56, 99, 96), (8, 11, 15, 12), (10, 9, 13, 14), (11, 10, 68, 69), (16, 19, 139, 136), (0, 4, 19, 16), (5, 1, 17, 18), (4, 5, 18, 19), (22, 21, 141, 142), (17, 16, 136, 137), (18, 17, 137, 138), (19, 18, 138, 139), (25, 26, 33, 32), (1, 3, 27, 26), (2, 0, 25, 24), (3, 2, 24, 27), (30, 31, 131, 130), (26, 27, 31, 30), (24, 25, 29, 28), (27, 24, 28, 31), (34, 32, 144, 146), (26, 30, 35, 33), (29, 25, 32, 34), (30, 29, 34, 35), (38, 39, 135, 134), (28, 29, 129, 128), (31, 28, 128, 131), (29, 30, 130, 129), (43, 42, 150, 151), (35, 34, 146, 147), (33, 35, 147, 145), (32, 33, 145, 144), (44, 46, 106, 104), (9, 10, 47, 46), (7, 3, 44, 45), (10, 7, 45, 47), (50, 51, 111, 110), (46, 47, 107, 106), (47, 45, 105, 107), (45, 44, 104, 105), (52, 55, 103, 100), (59, 58, 97, 98), (56, 59, 98, 99), (58, 57, 96, 97), (12, 57, 78, 76), (15, 14, 59, 56), (14, 13, 58, 59), (12, 15, 60, 61), (60, 63, 123, 120), (57, 12, 61, 62), (15, 56, 63, 60), (56, 57, 62, 63), (64, 67, 127, 124), (61, 60, 120, 121), (63, 62, 122, 123), (62, 61, 121, 122), (68, 70, 90, 88), (15, 11, 69, 71), (14, 15, 71, 70), (10, 14, 70, 68), (72, 74, 94, 92), (70, 71, 91, 90), (71, 69, 89, 91), (69, 68, 88, 89), (78, 79, 115, 114), (57, 58, 79, 78), (58, 13, 77, 79), (13, 12, 76, 77), (82, 83, 119, 118), (76, 78, 114, 112), (79, 77, 113, 115), (77, 76, 112, 113), (84, 86, 87, 85), (2, 6, 86, 84), (0, 2, 84, 85), (6, 4, 87, 86), (72, 73, 89, 88), (75, 74, 90, 91), (73, 75, 91, 89), (74, 72, 88, 90), (93, 92, 94, 95), (74, 75, 95, 94), (75, 73, 93, 95), (73, 72, 92, 93), (52, 53, 97, 96), (53, 54, 98, 97), (54, 55, 99, 98), (55, 52, 96, 99), (102, 101, 100, 103), (54, 53, 101, 102), (55, 54, 102, 103), (53, 52, 100, 101), (48, 49, 105, 104), (51, 50, 106, 107), (49, 51, 107, 105), (50, 48, 104, 106), (109, 108, 110, 111), (51, 49, 109, 111), (49, 48, 108, 109), (48, 50, 110, 108), (80, 81, 113, 112), (82, 80, 112, 114), (81, 83, 115, 113), (83, 82, 114, 115), (117, 116, 118, 119), (80, 82, 118, 116), (83, 81, 117, 119), (81, 80, 116, 117), (64, 65, 121, 120), (65, 66, 122, 121), (67, 64, 120, 123), (66, 67, 123, 122), (125, 124, 127, 126), (65, 64, 124, 125), (67, 66, 126, 127), (66, 65, 125, 126), (37, 36, 128, 129), (38, 37, 129, 130), (39, 38, 130, 131), (36, 39, 131, 128), (133, 134, 135, 132), (36, 37, 133, 132), (39, 36, 132, 135), (37, 38, 134, 133), (20, 21, 137, 136), (22, 23, 139, 138), (23, 20, 136, 139), (21, 22, 138, 137), (143, 142, 141, 140), (23, 22, 142, 143), (20, 23, 143, 140), (21, 20, 140, 141), (41, 40, 144, 145), (42, 43, 147, 146), (43, 41, 145, 147), (40, 42, 146, 144), (148, 149, 151, 150), (41, 43, 151, 149), (40, 41, 149, 148), (42, 40, 148, 150)])
me_cube_003.polygons.foreach_set('use_smooth', [True] * 150)
_uv = me_cube_003.uv_layers.new(name='UVMap')
_uv.uv.foreach_set('vector', [0.375, 0.0, 0.625, 0.0, 0.625, 0.0, 0.375, 0.0, 0.375, 0.25, 0.625, 0.25, 0.625, 0.5, 0.375, 0.5, 0.375, 0.5, 0.625, 0.5, 0.625, 0.75, 0.375, 0.75, 0.625, 0.0, 0.375, 0.0, 0.375, 0.0, 0.625, 0.0, 0.375, 0.75, 0.125, 0.75, 0.125, 0.75, 0.375, 0.75, 0.625, 0.75, 0.625, 0.5, 0.625, 0.5, 0.625, 0.75, 0.625, 0.25, 0.625, 0.0, 0.625, 0.0, 0.625, 0.25, 0.625, 0.25, 0.625, 0.0, 0.625, 0.0, 0.625, 0.25, 0.625, 1.0, 0.625, 0.75, 0.625, 0.75, 0.625, 1.0, 0.625, 0.25, 0.625, 0.25, 0.625, 0.25, 0.625, 0.25, 0.625, 1.0, 0.625, 0.75, 0.625, 0.75, 0.625, 1.0, 0.625, 1.0, 0.625, 0.75, 0.625, 0.75, 0.625, 1.0, 0.625, 0.5, 0.625, 0.25, 0.625, 0.25, 0.625, 0.5, 0.625, 0.75, 0.625, 0.5, 0.625, 0.5, 0.625, 0.75, 0.125, 0.75, 0.375, 0.75, 0.375, 0.75, 0.125, 0.75, 0.125, 0.75, 0.375, 0.75, 0.375, 0.75, 0.125, 0.75, 0.625, 0.75, 0.625, 1.0, 0.625, 1.0, 0.625, 0.75, 0.375, 0.75, 0.625, 0.75, 0.625, 0.75, 0.375, 0.75, 0.5519, 0.8183, 0.5518, 0.9317, 0.5518, 0.9317, 0.5519, 0.8183, 0.625, 0.0, 0.375, 0.0, 0.375, 0.0, 0.625, 0.0, 0.625, 0.75, 0.625, 1.0, 0.625, 1.0, 0.625, 0.75, 0.375, 0.75, 0.625, 0.75, 0.625, 0.75, 0.375, 0.75, 0.375, 0.0, 0.625, 0.0, 0.625, 0.0, 0.375, 0.0, 0.625, 0.0, 0.625, 0.25, 0.625, 0.25, 0.625, 0.0, 0.125, 0.5, 0.125, 0.75, 0.125, 0.75, 0.125, 0.5, 0.625, 0.25, 0.375, 0.25, 0.375, 0.25, 0.625, 0.25, 0.625, 0.0, 0.625, 0.25, 0.625, 0.25, 0.625, 0.0, 0.625, 0.0, 0.625, 0.25, 0.625, 0.25, 0.625, 0.0, 0.125, 0.5, 0.125, 0.75, 0.125, 0.75, 0.125, 0.5, 0.625, 0.25, 0.375, 0.25, 0.375, 0.25, 0.625, 0.25, 0.125, 0.75, 0.125, 0.75, 0.125, 0.75, 0.125, 0.75, 0.625, 0.0, 0.625, 0.0, 0.625, 0.0, 0.625, 0.0, 0.125, 0.75, 0.125, 0.75, 0.125, 0.75, 0.125, 0.75, 0.625, 0.0, 0.375, 0.0, 0.375, 0.0, 0.625, 0.0, 0.5584, 0.04769, 0.5702, 0.2021, 0.5702, 0.2021, 0.5584, 0.04769, 0.125, 0.5, 0.125, 0.75, 0.125, 0.75, 0.125, 0.5, 0.625, 0.25, 0.375, 0.25, 0.375, 0.25, 0.625, 0.25, 0.375, 0.0, 0.625, 0.0, 0.625, 0.0, 0.375, 0.0, 0.5619, 0.0, 0.4377, 0.0, 0.4377, 0.0, 0.5619, 0.0, 0.625, 0.0, 0.375, 0.0, 0.375, 0.0, 0.625, 0.0, 0.625, 0.0, 0.625, 0.0, 0.625, 0.0, 0.625, 0.0, 0.375, 0.0, 0.625, 0.0, 0.625, 0.0, 0.375, 0.0, 0.625, 0.25, 0.625, 0.25, 0.625, 0.25, 0.625, 0.25, 0.625, 0.25, 0.625, 0.5, 0.625, 0.5, 0.625, 0.25, 0.625, 0.5, 0.625, 0.25, 0.625, 0.25, 0.625, 0.5, 0.625, 0.5, 0.625, 0.5, 0.625, 0.5, 0.625, 0.5, 0.625, 0.3008, 0.625, 0.4492, 0.625, 0.4492, 0.625, 0.3008, 0.625, 0.25, 0.625, 0.5, 0.625, 0.5, 0.625, 0.25, 0.625, 0.5, 0.625, 0.5, 0.625, 0.5, 0.625, 0.5, 0.625, 0.5, 0.625, 0.25, 0.625, 0.25, 0.625, 0.5, 0.799, 0.674, 0.701, 0.674, 0.701, 0.674, 0.799, 0.674, 0.625, 0.5, 0.625, 0.25, 0.625, 0.25, 0.625, 0.5, 0.625, 0.75, 0.625, 0.5, 0.625, 0.5, 0.625, 0.75, 0.625, 0.25, 0.625, 0.0, 0.625, 0.0, 0.625, 0.25, 0.625, 0.0, 0.625, 0.0, 0.625, 0.0, 0.625, 0.0, 0.625, 0.75, 0.625, 0.5, 0.625, 0.5, 0.625, 0.75, 0.625, 0.5, 0.625, 0.25, 0.625, 0.25, 0.625, 0.5, 0.625, 1.0, 0.625, 0.75, 0.625, 0.75, 0.625, 1.0, 0.625, 0.75, 0.625, 0.75, 0.625, 0.75, 0.625, 0.75, 0.625, 0.0, 0.625, 0.0, 0.625, 0.0, 0.625, 0.0, 0.625, 0.75, 0.625, 0.75, 0.625, 0.75, 0.625, 0.75, 0.625, 0.75, 0.625, 1.0, 0.625, 1.0, 0.625, 0.75, 0.625, 0.816, 0.625, 0.8162, 0.625, 0.8162, 0.625, 0.816, 0.625, 1.0, 0.625, 0.75, 0.625, 0.75, 0.625, 1.0, 0.625, 0.75, 0.625, 1.0, 0.625, 1.0, 0.625, 0.75, 0.625, 0.0, 0.625, 0.0, 0.625, 0.0, 0.625, 0.0, 0.625, 0.5, 0.625, 0.5, 0.625, 0.5, 0.625, 0.5, 0.625, 0.75, 0.625, 0.75, 0.625, 0.75, 0.625, 0.75, 0.625, 0.5, 0.625, 0.75, 0.625, 0.75, 0.625, 0.5, 0.625, 0.5, 0.625, 0.5, 0.625, 0.5, 0.625, 0.5, 0.625, 0.5771, 0.625, 0.5771, 0.625, 0.5771, 0.625, 0.5771, 0.625, 0.5, 0.625, 0.75, 0.625, 0.75, 0.625, 0.5, 0.625, 0.75, 0.625, 0.75, 0.625, 0.75, 0.625, 0.75, 0.625, 0.75, 0.625, 0.5, 0.625, 0.5, 0.625, 0.75, 0.625, 0.0, 0.625, 0.25, 0.625, 0.25, 0.625, 0.0, 0.625, 0.0, 0.625, 0.25, 0.625, 0.25, 0.625, 0.0, 0.625, 0.25, 0.625, 0.25, 0.625, 0.25, 0.625, 0.25, 0.625, 0.25, 0.625, 0.0, 0.625, 0.0, 0.625, 0.25, 0.625, 0.0676, 0.625, 0.1824, 0.625, 0.1824, 0.625, 0.0676, 0.625, 0.0, 0.625, 0.0, 0.625, 0.0, 0.625, 0.0, 0.625, 0.25, 0.625, 0.25, 0.625, 0.25, 0.625, 0.25, 0.625, 0.25, 0.625, 0.0, 0.625, 0.0, 0.625, 0.25, 0.125, 0.5, 0.375, 0.5, 0.375, 0.75, 0.125, 0.75, 0.375, 0.25, 0.375, 0.5, 0.375, 0.5, 0.375, 0.25, 0.125, 0.75, 0.125, 0.5, 0.125, 0.5, 0.125, 0.75, 0.375, 0.5, 0.375, 0.75, 0.375, 0.75, 0.375, 0.5, 0.625, 0.5771, 0.625, 0.6729, 0.625, 0.75, 0.625, 0.5, 0.625, 0.6729, 0.625, 0.5771, 0.625, 0.5, 0.625, 0.75, 0.625, 0.6729, 0.625, 0.6729, 0.625, 0.75, 0.625, 0.75, 0.625, 0.5771, 0.625, 0.5771, 0.625, 0.5, 0.625, 0.5, 0.625, 0.6729, 0.625, 0.5771, 0.625, 0.5771, 0.625, 0.6729, 0.625, 0.5771, 0.625, 0.6729, 0.625, 0.6729, 0.625, 0.5771, 0.625, 0.6729, 0.625, 0.6729, 0.625, 0.6729, 0.625, 0.6729, 0.625, 0.6729, 0.625, 0.5771, 0.625, 0.5771, 0.625, 0.6729, 0.799, 0.674, 0.799, 0.576, 0.875, 0.5, 0.875, 0.75, 0.799, 0.576, 0.701, 0.576, 0.625, 0.5, 0.875, 0.5, 0.701, 0.576, 0.701, 0.674, 0.625, 0.75, 0.625, 0.5, 0.701, 0.674, 0.799, 0.674, 0.875, 0.75, 0.625, 0.75, 0.701, 0.576, 0.799, 0.576, 0.799, 0.674, 0.701, 0.674, 0.701, 0.576, 0.799, 0.576, 0.799, 0.576, 0.701, 0.576, 0.701, 0.674, 0.701, 0.576, 0.701, 0.576, 0.701, 0.674, 0.799, 0.576, 0.799, 0.674, 0.799, 0.674, 0.799, 0.576, 0.625, 0.3008, 0.625, 0.4492, 0.625, 0.5, 0.625, 0.25, 0.625, 0.4492, 0.625, 0.3008, 0.625, 0.25, 0.625, 0.5, 0.625, 0.4492, 0.625, 0.4492, 0.625, 0.5, 0.625, 0.5, 0.625, 0.3008, 0.625, 0.3008, 0.625, 0.25, 0.625, 0.25, 0.625, 0.4492, 0.625, 0.3008, 0.625, 0.3008, 0.625, 0.4492, 0.625, 0.4492, 0.625, 0.4492, 0.625, 0.4492, 0.625, 0.4492, 0.625, 0.4492, 0.625, 0.3008, 0.625, 0.3008, 0.625, 0.4492, 0.625, 0.3008, 0.625, 0.3008, 0.625, 0.3008, 0.625, 0.3008, 0.625, 0.06765, 0.625, 0.1824, 0.625, 0.25, 0.625, 0.0, 0.625, 0.0676, 0.625, 0.06765, 0.625, 0.0, 0.625, 0.0, 0.625, 0.1824, 0.625, 0.1824, 0.625, 0.25, 0.625, 0.25, 0.625, 0.1824, 0.625, 0.0676, 0.625, 0.0, 0.625, 0.25, 0.625, 0.1824, 0.625, 0.06765, 0.625, 0.0676, 0.625, 0.1824, 0.625, 0.06765, 0.625, 0.0676, 0.625, 0.0676, 0.625, 0.06765, 0.625, 0.1824, 0.625, 0.1824, 0.625, 0.1824, 0.625, 0.1824, 0.625, 0.1824, 0.625, 0.06765, 0.625, 0.06765, 0.625, 0.1824, 0.625, 0.816, 0.625, 0.934, 0.625, 1.0, 0.625, 0.75, 0.625, 0.934, 0.625, 0.9338, 0.625, 1.0, 0.625, 1.0, 0.625, 0.8162, 0.625, 0.816, 0.625, 0.75, 0.625, 0.75, 0.625, 0.9338, 0.625, 0.8162, 0.625, 0.75, 0.625, 1.0, 0.625, 0.934, 0.625, 0.816, 0.625, 0.8162, 0.625, 0.9338, 0.625, 0.934, 0.625, 0.816, 0.625, 0.816, 0.625, 0.934, 0.625, 0.8162, 0.625, 0.9338, 0.625, 0.9338, 0.625, 0.8162, 0.625, 0.9338, 0.625, 0.934, 0.625, 0.934, 0.625, 0.9338, 0.4433, 0.0472, 0.4313, 0.2026, 0.375, 0.25, 0.375, 0.0, 0.5584, 0.04769, 0.4433, 0.0472, 0.375, 0.0, 0.625, 0.0, 0.5702, 0.2021, 0.5584, 0.04769, 0.625, 0.0, 0.625, 0.25, 0.4313, 0.2026, 0.5702, 0.2021, 0.625, 0.25, 0.375, 0.25, 0.4433, 0.0472, 0.5584, 0.04769, 0.5702, 0.2021, 0.4313, 0.2026, 0.4313, 0.2026, 0.4433, 0.0472, 0.4433, 0.0472, 0.4313, 0.2026, 0.5702, 0.2021, 0.4313, 0.2026, 0.4313, 0.2026, 0.5702, 0.2021, 0.4433, 0.0472, 0.5584, 0.04769, 0.5584, 0.04769, 0.4433, 0.0472, 0.4482, 0.9317, 0.5518, 0.9317, 0.625, 1.0, 0.375, 1.0, 0.5519, 0.8183, 0.4481, 0.8183, 0.375, 0.75, 0.625, 0.75, 0.4481, 0.8183, 0.4482, 0.9317, 0.375, 1.0, 0.375, 0.75, 0.5518, 0.9317, 0.5519, 0.8183, 0.625, 0.75, 0.625, 1.0, 0.4481, 0.8183, 0.5519, 0.8183, 0.5518, 0.9317, 0.4482, 0.9317, 0.4481, 0.8183, 0.5519, 0.8183, 0.5519, 0.8183, 0.4481, 0.8183, 0.4482, 0.9317, 0.4481, 0.8183, 0.4481, 0.8183, 0.4482, 0.9317, 0.5518, 0.9317, 0.4482, 0.9317, 0.4482, 0.9317, 0.5518, 0.9317, 0.5517, 0.0, 0.4468, 0.0, 0.375, 0.0, 0.625, 0.0, 0.4377, 0.0, 0.5619, 0.0, 0.625, 0.0, 0.375, 0.0, 0.5619, 0.0, 0.5517, 0.0, 0.625, 0.0, 0.625, 0.0, 0.4468, 0.0, 0.4377, 0.0, 0.375, 0.0, 0.375, 0.0, 0.4468, 0.0, 0.5517, 0.0, 0.5619, 0.0, 0.4377, 0.0, 0.5517, 0.0, 0.5619, 0.0, 0.5619, 0.0, 0.5517, 0.0, 0.4468, 0.0, 0.5517, 0.0, 0.5517, 0.0, 0.4468, 0.0, 0.4377, 0.0, 0.4468, 0.0, 0.4468, 0.0, 0.4377, 0.0])
me_cube_003.materials.append(mat_material_003)
me_cube_003.use_remesh_preserve_volume = False
me_cube_003.use_remesh_preserve_attributes = False
me_cube_003.use_mirror_vertex_groups = False
me_cube_003.update()
me_cube_004 = bpy.data.meshes.new('Cube.004')
me_cube_004.from_pydata([(-1.0, -1.0, -2.348), (-1.0, -1.0, 1.0), (-1.0, 1.0, -2.348), (-1.0, 1.0, 1.0), (1.0, -1.0, -2.348), (0.9983, -0.9995, 0.9998), (1.0, 1.0, -2.348), (1.0, 1.0, 1.0), (-1.861, -0.8532, 3.098), (-1.777, 1.129, 3.109), (0.02981, 1.204, 2.961), (-0.01237, -0.7714, 2.919), (-4.048, -0.804, 7.589), (-4.114, 1.197, 7.716), (-2.709, 1.434, 6.935), (-2.58, -0.5396, 6.733), (-1.0, -3.48, 0.9963), (-1.671, -2.446, 2.842), (0.2073, -2.375, 2.692), (1.0, -3.48, 0.9963), (-1.729, -4.516, 4.091), (-2.231, -3.16, 4.496), (-1.21, -3.065, 4.208), (-0.6276, -4.462, 3.972), (-3.115, 1.0, 0.3803), (-3.08, -1.0, 1.159), (-2.594, -0.9568, 2.322), (-2.14, 1.025, 2.072), (-4.96, 1.122, 4.117), (-4.519, -0.9002, 3.696), (-3.977, -0.8354, 4.458), (-4.211, 1.199, 5.365), (-3.107, -3.829, 3.61), (-2.493, -2.587, 3.553), (-4.445, -1.72, 4.152), (-3.208, -0.9122, 4.168), (-6.633, -0.08892, 8.066), (-6.433, -1.15, 7.784), (-6.24, -1.169, 8.115), (-6.256, -0.1474, 8.746), (-3.76, -3.137, 5.366), (-3.648, -2.722, 5.252), (-4.572, -1.927, 5.764), (-4.126, -1.642, 5.833), (-1.596, 3.32, 2.964), (0.224, 3.379, 2.862), (-2.961, 2.219, 4.935), (-1.32, 2.362, 4.553), (-3.753, 4.326, 9.052), (-3.126, 4.368, 9.147), (-4.144, 3.298, 9.432), (-3.513, 3.303, 9.331), (0.1194, -0.7261, 13.36), (-0.09382, 0.3714, 13.67), (0.1158, 0.7261, 12.59), (0.329, -0.3714, 12.27), (-2.786, -0.7377, 9.228), (-3.914, -1.114, 10.53), (-4.138, 0.8589, 10.82), (-3.044, 1.212, 9.577), (-2.538, -2.516, 7.967), (-3.864, -2.851, 9.109), (-3.382, -1.896, 11.48), (-2.397, -1.429, 9.936), (-0.5336, -3.929, 9.69), (-1.17, -4.166, 10.42), (-1.104, -3.138, 11.0), (-0.8796, -2.85, 10.08), (0.7626, 1.214, 3.932), (0.7914, -0.2062, 3.855), (-1.586, 1.358, 6.352), (-1.479, -0.05629, 6.189), (0.8482, 1.312, 7.277), (0.9241, 0.953, 7.238), (-0.5448, 1.056, 8.203), (-0.503, 0.7176, 8.108), (-5.563, -1.568, 12.22), (-5.782, 0.4463, 12.44), (-3.459, -1.655, 13.16), (-3.772, 0.286, 13.57), (-3.001, -1.587, 15.53), (-3.173, -0.6609, 15.7), (-2.382, -1.412, 14.93), (-2.536, -0.51, 15.18), (-1.0, 1.0, -2.892), (-1.0, -1.0, -2.892), (1.0, 1.0, -2.892), (1.0, -1.0, -2.892), (-3.306, -2.202, 15.76), (-3.644, -0.2464, 16.15), (-1.893, -1.813, 14.46), (-2.245, 0.09412, 14.96), (-3.616, -1.539, 14.85), (-3.789, -0.6133, 15.02), (-2.997, -1.364, 14.25), (-3.151, -0.4624, 14.5), (0.1226, -1.979, 14.02), (-0.4587, 1.012, 14.89), (0.1127, 1.979, 11.92), (0.6939, -1.012, 11.06), (-1.117, -0.8827, 13.07), (-1.33, 0.2148, 13.38), (-1.121, 0.5695, 12.3), (-0.9075, -0.5279, 11.98), (1.218, 1.924, 7.086), (1.465, 0.4998, 6.849), (-1.094, 1.502, 8.597), (-0.8661, 0.1118, 8.294), (0.6175, 1.341, 6.922), (0.6934, 0.9821, 6.884), (-0.7755, 1.085, 7.849), (-0.7337, 0.7467, 7.753), (-4.058, 4.732, 8.94), (-2.512, 4.796, 9.034), (-4.762, 2.855, 9.55), (-3.207, 2.904, 9.441), (-3.75, 4.141, 8.371), (-3.123, 4.183, 8.466), (-4.14, 3.113, 8.751), (-3.51, 3.117, 8.65), (-0.2628, -4.233, 9.081), (-1.326, -4.722, 10.64), (-1.372, -2.842, 11.6), (-0.7258, -2.288, 9.876), (-1.268, -3.86, 9.329), (-1.904, -4.097, 10.06), (-1.838, -3.07, 10.64), (-1.614, -2.782, 9.721), (-6.957, 0.4001, 7.774), (-6.578, -1.579, 7.243), (-5.98, -1.643, 8.297), (-6.005, 0.257, 9.467), (-6.065, 0.1045, 7.76), (-5.864, -0.9569, 7.478), (-5.671, -0.9758, 7.809), (-5.687, 0.04597, 8.44), (-3.705, -3.939, 5.167), (-3.238, -2.687, 5.112), (-5.077, -1.861, 5.96), (-3.978, -1.055, 5.911), (-3.909, -3.045, 4.954), (-3.797, -2.63, 4.84), (-4.721, -1.835, 5.351), (-4.275, -1.55, 5.42), (-1.974, -4.893, 4.083), (-2.74, -2.839, 4.649), (-0.9729, -2.684, 4.218), (-0.1021, -4.791, 3.815), (-1.818, -4.449, 3.652), (-2.32, -3.093, 4.057), (-1.299, -2.997, 3.768), (-0.7167, -4.395, 3.533)], [], [(0, 1, 26, 25), (2, 3, 7, 6), (6, 7, 5, 4), (1, 0, 16, 17), (4, 0, 85, 87), (5, 7, 10, 11), (9, 8, 12, 13), (3, 1, 8, 9), (1, 5, 11, 8), (3, 9, 46, 44), (57, 56, 99, 96), (8, 11, 15, 12), (10, 9, 13, 14), (11, 10, 68, 69), (16, 19, 147, 144), (0, 4, 19, 16), (5, 1, 17, 18), (4, 5, 18, 19), (22, 21, 149, 150), (17, 16, 144, 145), (18, 17, 145, 146), (19, 18, 146, 147), (25, 26, 33, 32), (1, 3, 27, 26), (2, 0, 25, 24), (3, 2, 24, 27), (30, 31, 131, 130), (26, 27, 31, 30), (24, 25, 29, 28), (27, 24, 28, 31), (34, 32, 136, 138), (26, 30, 35, 33), (29, 25, 32, 34), (30, 29, 34, 35), (38, 39, 135, 134), (28, 29, 129, 128), (31, 28, 128, 131), (29, 30, 130, 129), (42, 40, 140, 142), (35, 34, 138, 139), (33, 35, 139, 137), (32, 33, 137, 136), (44, 46, 114, 112), (9, 10, 47, 46), (7, 3, 44, 45), (10, 7, 45, 47), (51, 49, 117, 119), (46, 47, 115, 114), (47, 45, 113, 115), (45, 44, 112, 113), (55, 54, 102, 103), (59, 58, 97, 98), (56, 59, 98, 99), (58, 57, 96, 97), (12, 57, 78, 76), (15, 14, 59, 56), (14, 13, 58, 59), (12, 15, 60, 61), (60, 63, 123, 120), (57, 12, 61, 62), (15, 56, 63, 60), (56, 57, 62, 63), (64, 67, 127, 124), (61, 60, 120, 121), (63, 62, 122, 123), (62, 61, 121, 122), (68, 70, 106, 104), (15, 11, 69, 71), (14, 15, 71, 70), (10, 14, 70, 68), (72, 74, 110, 108), (70, 71, 107, 106), (71, 69, 105, 107), (69, 68, 104, 105), (78, 79, 91, 90), (57, 58, 79, 78), (58, 13, 77, 79), (13, 12, 76, 77), (83, 81, 93, 95), (76, 78, 90, 88), (79, 77, 89, 91), (77, 76, 88, 89), (84, 86, 87, 85), (2, 6, 86, 84), (0, 2, 84, 85), (6, 4, 87, 86), (80, 81, 89, 88), (82, 80, 88, 90), (81, 83, 91, 89), (83, 82, 90, 91), (93, 92, 94, 95), (81, 80, 92, 93), (82, 83, 95, 94), (80, 82, 94, 92), (52, 53, 97, 96), (53, 54, 98, 97), (54, 55, 99, 98), (55, 52, 96, 99), (102, 101, 100, 103), (53, 52, 100, 101), (52, 55, 103, 100), (54, 53, 101, 102), (72, 73, 105, 104), (75, 74, 106, 107), (73, 75, 107, 105), (74, 72, 104, 106), (109, 108, 110, 111), (74, 75, 111, 110), (75, 73, 109, 111), (73, 72, 108, 109), (48, 49, 113, 112), (51, 50, 114, 115), (49, 51, 115, 113), (50, 48, 112, 114), (117, 116, 118, 119), (49, 48, 116, 117), (48, 50, 118, 116), (50, 51, 119, 118), (64, 65, 121, 120), (65, 66, 122, 121), (67, 64, 120, 123), (66, 67, 123, 122), (125, 124, 127, 126), (65, 64, 124, 125), (67, 66, 126, 127), (66, 65, 125, 126), (37, 36, 128, 129), (38, 37, 129, 130), (39, 38, 130, 131), (36, 39, 131, 128), (133, 134, 135, 132), (36, 37, 133, 132), (39, 36, 132, 135), (37, 38, 134, 133), (41, 40, 136, 137), (42, 43, 139, 138), (43, 41, 137, 139), (40, 42, 138, 136), (140, 141, 143, 142), (43, 42, 142, 143), (41, 43, 143, 141), (40, 41, 141, 140), (20, 21, 145, 144), (22, 23, 147, 146), (23, 20, 144, 147), (21, 22, 146, 145), (151, 150, 149, 148), (23, 22, 150, 151), (20, 23, 151, 148), (21, 20, 148, 149)])
me_cube_004.polygons.foreach_set('use_smooth', [True] * 150)
_uv = me_cube_004.uv_layers.new(name='UVMap')
_uv.uv.foreach_set('vector', [0.375, 0.0, 0.625, 0.0, 0.625, 0.0, 0.375, 0.0, 0.375, 0.25, 0.625, 0.25, 0.625, 0.5, 0.375, 0.5, 0.375, 0.5, 0.625, 0.5, 0.625, 0.75, 0.375, 0.75, 0.625, 0.0, 0.375, 0.0, 0.375, 0.0, 0.625, 0.0, 0.375, 0.75, 0.125, 0.75, 0.125, 0.75, 0.375, 0.75, 0.625, 0.75, 0.625, 0.5, 0.625, 0.5, 0.625, 0.75, 0.625, 0.25, 0.625, 0.0, 0.625, 0.0, 0.625, 0.25, 0.625, 0.25, 0.625, 0.0, 0.625, 0.0, 0.625, 0.25, 0.625, 1.0, 0.625, 0.75, 0.625, 0.75, 0.625, 1.0, 0.625, 0.25, 0.625, 0.25, 0.625, 0.25, 0.625, 0.25, 0.625, 1.0, 0.625, 0.75, 0.625, 0.75, 0.625, 1.0, 0.625, 1.0, 0.625, 0.75, 0.625, 0.75, 0.625, 1.0, 0.625, 0.5, 0.625, 0.25, 0.625, 0.25, 0.625, 0.5, 0.625, 0.75, 0.625, 0.5, 0.625, 0.5, 0.625, 0.75, 0.125, 0.75, 0.375, 0.75, 0.375, 0.75, 0.125, 0.75, 0.125, 0.75, 0.375, 0.75, 0.375, 0.75, 0.125, 0.75, 0.625, 0.75, 0.625, 1.0, 0.625, 1.0, 0.625, 0.75, 0.375, 0.75, 0.625, 0.75, 0.625, 0.75, 0.375, 0.75, 0.5829, 0.8026, 0.5826, 0.9476, 0.5826, 0.9476, 0.5829, 0.8026, 0.625, 0.0, 0.375, 0.0, 0.375, 0.0, 0.625, 0.0, 0.625, 0.75, 0.625, 1.0, 0.625, 1.0, 0.625, 0.75, 0.375, 0.75, 0.625, 0.75, 0.625, 0.75, 0.375, 0.75, 0.375, 0.0, 0.625, 0.0, 0.625, 0.0, 0.375, 0.0, 0.625, 0.0, 0.625, 0.25, 0.625, 0.25, 0.625, 0.0, 0.125, 0.5, 0.125, 0.75, 0.125, 0.75, 0.125, 0.5, 0.625, 0.25, 0.375, 0.25, 0.375, 0.25, 0.625, 0.25, 0.625, 0.0, 0.625, 0.25, 0.625, 0.25, 0.625, 0.0, 0.625, 0.0, 0.625, 0.25, 0.625, 0.25, 0.625, 0.0, 0.125, 0.5, 0.125, 0.75, 0.125, 0.75, 0.125, 0.5, 0.625, 0.25, 0.375, 0.25, 0.375, 0.25, 0.625, 0.25, 0.125, 0.75, 0.125, 0.75, 0.125, 0.75, 0.125, 0.75, 0.625, 0.0, 0.625, 0.0, 0.625, 0.0, 0.625, 0.0, 0.125, 0.75, 0.125, 0.75, 0.125, 0.75, 0.125, 0.75, 0.625, 0.0, 0.375, 0.0, 0.375, 0.0, 0.625, 0.0, 0.5346, 0.05805, 0.5531, 0.1921, 0.5531, 0.1921, 0.5346, 0.05805, 0.125, 0.5, 0.125, 0.75, 0.125, 0.75, 0.125, 0.5, 0.625, 0.25, 0.375, 0.25, 0.375, 0.25, 0.625, 0.25, 0.375, 0.0, 0.625, 0.0, 0.625, 0.0, 0.375, 0.0, 0.4512, 0.0, 0.4613, 0.0, 0.4613, 0.0, 0.4512, 0.0, 0.625, 0.0, 0.375, 0.0, 0.375, 0.0, 0.625, 0.0, 0.625, 0.0, 0.625, 0.0, 0.625, 0.0, 0.625, 0.0, 0.375, 0.0, 0.625, 0.0, 0.625, 0.0, 0.375, 0.0, 0.625, 0.25, 0.625, 0.25, 0.625, 0.25, 0.625, 0.25, 0.625, 0.25, 0.625, 0.5, 0.625, 0.5, 0.625, 0.25, 0.625, 0.5, 0.625, 0.25, 0.625, 0.25, 0.625, 0.5, 0.625, 0.5, 0.625, 0.5, 0.625, 0.5, 0.625, 0.5, 0.625, 0.4256, 0.625, 0.4258, 0.625, 0.4258, 0.625, 0.4256, 0.625, 0.25, 0.625, 0.5, 0.625, 0.5, 0.625, 0.25, 0.625, 0.5, 0.625, 0.5, 0.625, 0.5, 0.625, 0.5, 0.625, 0.5, 0.625, 0.25, 0.625, 0.25, 0.625, 0.5, 0.7041, 0.6709, 0.7041, 0.5791, 0.7041, 0.5791, 0.7041, 0.6709, 0.625, 0.5, 0.625, 0.25, 0.625, 0.25, 0.625, 0.5, 0.625, 0.75, 0.625, 0.5, 0.625, 0.5, 0.625, 0.75, 0.625, 0.25, 0.625, 0.0, 0.625, 0.0, 0.625, 0.25, 0.625, 0.0, 0.625, 0.0, 0.625, 0.0, 0.625, 0.0, 0.625, 0.75, 0.625, 0.5, 0.625, 0.5, 0.625, 0.75, 0.625, 0.5, 0.625, 0.25, 0.625, 0.25, 0.625, 0.5, 0.625, 1.0, 0.625, 0.75, 0.625, 0.75, 0.625, 1.0, 0.625, 0.75, 0.625, 0.75, 0.625, 0.75, 0.625, 0.75, 0.625, 0.0, 0.625, 0.0, 0.625, 0.0, 0.625, 0.0, 0.625, 0.75, 0.625, 0.75, 0.625, 0.75, 0.625, 0.75, 0.625, 0.75, 0.625, 1.0, 0.625, 1.0, 0.625, 0.75, 0.625, 0.8119, 0.625, 0.8122, 0.625, 0.8122, 0.625, 0.8119, 0.625, 1.0, 0.625, 0.75, 0.625, 0.75, 0.625, 1.0, 0.625, 0.75, 0.625, 1.0, 0.625, 1.0, 0.625, 0.75, 0.625, 0.0, 0.625, 0.0, 0.625, 0.0, 0.625, 0.0, 0.625, 0.5, 0.625, 0.5, 0.625, 0.5, 0.625, 0.5, 0.625, 0.75, 0.625, 0.75, 0.625, 0.75, 0.625, 0.75, 0.625, 0.5, 0.625, 0.75, 0.625, 0.75, 0.625, 0.5, 0.625, 0.5, 0.625, 0.5, 0.625, 0.5, 0.625, 0.5, 0.625, 0.5935, 0.625, 0.5945, 0.625, 0.5945, 0.625, 0.5935, 0.625, 0.5, 0.625, 0.75, 0.625, 0.75, 0.625, 0.5, 0.625, 0.75, 0.625, 0.75, 0.625, 0.75, 0.625, 0.75, 0.625, 0.75, 0.625, 0.5, 0.625, 0.5, 0.625, 0.75, 0.625, 0.0, 0.625, 0.25, 0.625, 0.25, 0.625, 0.0, 0.625, 0.0, 0.625, 0.25, 0.625, 0.25, 0.625, 0.0, 0.625, 0.25, 0.625, 0.25, 0.625, 0.25, 0.625, 0.25, 0.625, 0.25, 0.625, 0.0, 0.625, 0.0, 0.625, 0.25, 0.625, 0.184, 0.625, 0.1843, 0.625, 0.1843, 0.625, 0.184, 0.625, 0.0, 0.625, 0.0, 0.625, 0.0, 0.625, 0.0, 0.625, 0.25, 0.625, 0.25, 0.625, 0.25, 0.625, 0.25, 0.625, 0.25, 0.625, 0.0, 0.625, 0.0, 0.625, 0.25, 0.125, 0.5, 0.375, 0.5, 0.375, 0.75, 0.125, 0.75, 0.375, 0.25, 0.375, 0.5, 0.375, 0.5, 0.375, 0.25, 0.125, 0.75, 0.125, 0.5, 0.125, 0.5, 0.125, 0.75, 0.375, 0.5, 0.375, 0.75, 0.375, 0.75, 0.375, 0.5, 0.625, 0.06566, 0.625, 0.1843, 0.625, 0.25, 0.625, 0.0, 0.625, 0.06601, 0.625, 0.06566, 0.625, 0.0, 0.625, 0.0, 0.625, 0.1843, 0.625, 0.184, 0.625, 0.25, 0.625, 0.25, 0.625, 0.184, 0.625, 0.06601, 0.625, 0.0, 0.625, 0.25, 0.625, 0.1843, 0.625, 0.06566, 0.625, 0.06601, 0.625, 0.184, 0.625, 0.1843, 0.625, 0.06566, 0.625, 0.06566, 0.625, 0.1843, 0.625, 0.06601, 0.625, 0.184, 0.625, 0.184, 0.625, 0.06601, 0.625, 0.06566, 0.625, 0.06601, 0.625, 0.06601, 0.625, 0.06566, 0.7959, 0.6709, 0.7959, 0.5791, 0.875, 0.5, 0.875, 0.75, 0.7959, 0.5791, 0.7041, 0.5791, 0.625, 0.5, 0.875, 0.5, 0.7041, 0.5791, 0.7041, 0.6709, 0.625, 0.75, 0.625, 0.5, 0.7041, 0.6709, 0.7959, 0.6709, 0.875, 0.75, 0.625, 0.75, 0.7041, 0.5791, 0.7959, 0.5791, 0.7959, 0.6709, 0.7041, 0.6709, 0.7959, 0.5791, 0.7959, 0.6709, 0.7959, 0.6709, 0.7959, 0.5791, 0.7959, 0.6709, 0.7041, 0.6709, 0.7041, 0.6709, 0.7959, 0.6709, 0.7041, 0.5791, 0.7959, 0.5791, 0.7959, 0.5791, 0.7041, 0.5791, 0.625, 0.5935, 0.625, 0.6565, 0.625, 0.75, 0.625, 0.5, 0.625, 0.6555, 0.625, 0.5945, 0.625, 0.5, 0.625, 0.75, 0.625, 0.6565, 0.625, 0.6555, 0.625, 0.75, 0.625, 0.75, 0.625, 0.5945, 0.625, 0.5935, 0.625, 0.5, 0.625, 0.5, 0.625, 0.6565, 0.625, 0.5935, 0.625, 0.5945, 0.625, 0.6555, 0.625, 0.5945, 0.625, 0.6555, 0.625, 0.6555, 0.625, 0.5945, 0.625, 0.6555, 0.625, 0.6565, 0.625, 0.6565, 0.625, 0.6555, 0.625, 0.6565, 0.625, 0.5935, 0.625, 0.5935, 0.625, 0.6565, 0.625, 0.3242, 0.625, 0.4258, 0.625, 0.5, 0.625, 0.25, 0.625, 0.4256, 0.625, 0.3244, 0.625, 0.25, 0.625, 0.5, 0.625, 0.4258, 0.625, 0.4256, 0.625, 0.5, 0.625, 0.5, 0.625, 0.3244, 0.625, 0.3242, 0.625, 0.25, 0.625, 0.25, 0.625, 0.4258, 0.625, 0.3242, 0.625, 0.3244, 0.625, 0.4256, 0.625, 0.4258, 0.625, 0.3242, 0.625, 0.3242, 0.625, 0.4258, 0.625, 0.3242, 0.625, 0.3244, 0.625, 0.3244, 0.625, 0.3242, 0.625, 0.3244, 0.625, 0.4256, 0.625, 0.4256, 0.625, 0.3244, 0.625, 0.8119, 0.625, 0.9381, 0.625, 1.0, 0.625, 0.75, 0.625, 0.9381, 0.625, 0.9379, 0.625, 1.0, 0.625, 1.0, 0.625, 0.8122, 0.625, 0.8119, 0.625, 0.75, 0.625, 0.75, 0.625, 0.9379, 0.625, 0.8122, 0.625, 0.75, 0.625, 1.0, 0.625, 0.9381, 0.625, 0.8119, 0.625, 0.8122, 0.625, 0.9379, 0.625, 0.9381, 0.625, 0.8119, 0.625, 0.8119, 0.625, 0.9381, 0.625, 0.8122, 0.625, 0.9379, 0.625, 0.9379, 0.625, 0.8122, 0.625, 0.9379, 0.625, 0.9381, 0.625, 0.9381, 0.625, 0.9379, 0.4631, 0.05784, 0.4451, 0.1923, 0.375, 0.25, 0.375, 0.0, 0.5346, 0.05805, 0.4631, 0.05784, 0.375, 0.0, 0.625, 0.0, 0.5531, 0.1921, 0.5346, 0.05805, 0.625, 0.0, 0.625, 0.25, 0.4451, 0.1923, 0.5531, 0.1921, 0.625, 0.25, 0.375, 0.25, 0.4631, 0.05784, 0.5346, 0.05805, 0.5531, 0.1921, 0.4451, 0.1923, 0.4451, 0.1923, 0.4631, 0.05784, 0.4631, 0.05784, 0.4451, 0.1923, 0.5531, 0.1921, 0.4451, 0.1923, 0.4451, 0.1923, 0.5531, 0.1921, 0.4631, 0.05784, 0.5346, 0.05805, 0.5346, 0.05805, 0.4631, 0.05784, 0.5371, 0.0, 0.4613, 0.0, 0.375, 0.0, 0.625, 0.0, 0.4512, 0.0, 0.5482, 0.0, 0.625, 0.0, 0.375, 0.0, 0.5482, 0.0, 0.5371, 0.0, 0.625, 0.0, 0.625, 0.0, 0.4613, 0.0, 0.4512, 0.0, 0.375, 0.0, 0.375, 0.0, 0.4613, 0.0, 0.5371, 0.0, 0.5482, 0.0, 0.4512, 0.0, 0.5482, 0.0, 0.4512, 0.0, 0.4512, 0.0, 0.5482, 0.0, 0.5371, 0.0, 0.5482, 0.0, 0.5482, 0.0, 0.5371, 0.0, 0.4613, 0.0, 0.5371, 0.0, 0.5371, 0.0, 0.4613, 0.0, 0.4175, 0.9484, 0.5826, 0.9476, 0.625, 1.0, 0.375, 1.0, 0.5829, 0.8026, 0.4172, 0.8017, 0.375, 0.75, 0.625, 0.75, 0.4172, 0.8017, 0.4175, 0.9484, 0.375, 1.0, 0.375, 0.75, 0.5826, 0.9476, 0.5829, 0.8026, 0.625, 0.75, 0.625, 1.0, 0.4172, 0.8017, 0.5829, 0.8026, 0.5826, 0.9476, 0.4175, 0.9484, 0.4172, 0.8017, 0.5829, 0.8026, 0.5829, 0.8026, 0.4172, 0.8017, 0.4175, 0.9484, 0.4172, 0.8017, 0.4172, 0.8017, 0.4175, 0.9484, 0.5826, 0.9476, 0.4175, 0.9484, 0.4175, 0.9484, 0.5826, 0.9476])
me_cube_004.materials.append(mat_material_003)
me_cube_004.use_remesh_preserve_volume = False
me_cube_004.use_remesh_preserve_attributes = False
me_cube_004.use_mirror_vertex_groups = False
me_cube_004.update()
me_cube_005 = bpy.data.meshes.new('Cube.005')
me_cube_005.from_pydata([(-1.0, -1.518, -1.0), (-1.0, -1.518, 0.2356), (-1.0, 1.0, -1.0), (-1.0, 1.0, 0.2356), (2.453, -1.518, -1.0), (2.453, -1.518, 0.2356), (2.453, 1.0, -1.0), (2.453, 1.0, 0.2356)], [], [(0, 1, 3, 2), (2, 3, 7, 6), (6, 7, 5, 4), (4, 5, 1, 0), (2, 6, 4, 0), (7, 3, 1, 5)])
me_cube_005.polygons.foreach_set('use_smooth', [True] * 6)
_uv = me_cube_005.uv_layers.new(name='UVMap')
_uv.uv.foreach_set('vector', [0.375, 0.0, 0.625, 0.0, 0.625, 0.25, 0.375, 0.25, 0.375, 0.25, 0.625, 0.25, 0.625, 0.5, 0.375, 0.5, 0.375, 0.5, 0.625, 0.5, 0.625, 0.75, 0.375, 0.75, 0.375, 0.75, 0.625, 0.75, 0.625, 1.0, 0.375, 1.0, 0.125, 0.5, 0.375, 0.5, 0.375, 0.75, 0.125, 0.75, 0.625, 0.5, 0.875, 0.5, 0.875, 0.75, 0.625, 0.75])
me_cube_005.materials.append(mat_material_001)
me_cube_005.use_remesh_preserve_volume = False
me_cube_005.use_remesh_preserve_attributes = False
me_cube_005.use_mirror_vertex_groups = False
me_cube_005.update()
me_cube_006 = bpy.data.meshes.new('Cube.006')
me_cube_006.from_pydata([(-1.0, -1.518, -1.0), (-1.0, -1.518, 0.2356), (-1.0, 1.0, -1.0), (-1.0, 1.0, 0.2356), (2.453, -1.518, -1.0), (2.453, -1.518, 0.2356), (2.453, 1.0, -1.0), (2.453, 1.0, 0.2356)], [], [(0, 1, 3, 2), (2, 3, 7, 6), (6, 7, 5, 4), (4, 5, 1, 0), (2, 6, 4, 0), (7, 3, 1, 5)])
me_cube_006.polygons.foreach_set('use_smooth', [True] * 6)
_uv = me_cube_006.uv_layers.new(name='UVMap')
_uv.uv.foreach_set('vector', [0.375, 0.0, 0.625, 0.0, 0.625, 0.25, 0.375, 0.25, 0.375, 0.25, 0.625, 0.25, 0.625, 0.5, 0.375, 0.5, 0.375, 0.5, 0.625, 0.5, 0.625, 0.75, 0.375, 0.75, 0.375, 0.75, 0.625, 0.75, 0.625, 1.0, 0.375, 1.0, 0.125, 0.5, 0.375, 0.5, 0.375, 0.75, 0.125, 0.75, 0.625, 0.5, 0.875, 0.5, 0.875, 0.75, 0.625, 0.75])
me_cube_006.materials.append(mat_material_001)
me_cube_006.use_remesh_preserve_volume = False
me_cube_006.use_remesh_preserve_attributes = False
me_cube_006.use_mirror_vertex_groups = False
me_cube_006.update()
me_cube_007 = bpy.data.meshes.new('Cube.007')
me_cube_007.from_pydata([(-0.1292, -1.518, -1.0), (-0.1292, -1.518, 0.7343), (-0.1292, 1.0, -1.0), (-0.1292, 1.0, 0.7343), (2.453, -1.518, -1.0), (2.453, -1.518, 0.7343), (2.453, 1.0, -1.0), (2.453, 1.0, 0.7343)], [], [(0, 1, 3, 2), (2, 3, 7, 6), (6, 7, 5, 4), (4, 5, 1, 0), (2, 6, 4, 0), (7, 3, 1, 5)])
me_cube_007.polygons.foreach_set('use_smooth', [True] * 6)
_uv = me_cube_007.uv_layers.new(name='UVMap')
_uv.uv.foreach_set('vector', [0.375, 0.0, 0.625, 0.0, 0.625, 0.25, 0.375, 0.25, 0.375, 0.25, 0.625, 0.25, 0.625, 0.5, 0.375, 0.5, 0.375, 0.5, 0.625, 0.5, 0.625, 0.75, 0.375, 0.75, 0.375, 0.75, 0.625, 0.75, 0.625, 1.0, 0.375, 1.0, 0.125, 0.5, 0.375, 0.5, 0.375, 0.75, 0.125, 0.75, 0.625, 0.5, 0.875, 0.5, 0.875, 0.75, 0.625, 0.75])
me_cube_007.materials.append(mat_material_001)
me_cube_007.use_remesh_preserve_volume = False
me_cube_007.use_remesh_preserve_attributes = False
me_cube_007.use_mirror_vertex_groups = False
me_cube_007.update()
me_cube_008 = bpy.data.meshes.new('Cube.008')
me_cube_008.from_pydata([(-0.1292, -1.518, -1.0), (-0.1292, -1.518, 0.2758), (-0.1292, 1.0, -1.0), (-0.1292, 1.0, 0.2758), (2.453, -1.518, -1.0), (2.453, -1.518, 0.2758), (2.453, 1.0, -1.0), (2.453, 1.0, 0.2758)], [], [(0, 1, 3, 2), (2, 3, 7, 6), (6, 7, 5, 4), (4, 5, 1, 0), (2, 6, 4, 0), (7, 3, 1, 5)])
me_cube_008.polygons.foreach_set('use_smooth', [True] * 6)
_uv = me_cube_008.uv_layers.new(name='UVMap')
_uv.uv.foreach_set('vector', [0.375, 0.0, 0.625, 0.0, 0.625, 0.25, 0.375, 0.25, 0.375, 0.25, 0.625, 0.25, 0.625, 0.5, 0.375, 0.5, 0.375, 0.5, 0.625, 0.5, 0.625, 0.75, 0.375, 0.75, 0.375, 0.75, 0.625, 0.75, 0.625, 1.0, 0.375, 1.0, 0.125, 0.5, 0.375, 0.5, 0.375, 0.75, 0.125, 0.75, 0.625, 0.5, 0.875, 0.5, 0.875, 0.75, 0.625, 0.75])
me_cube_008.materials.append(mat_material_001)
me_cube_008.use_remesh_preserve_volume = False
me_cube_008.use_remesh_preserve_attributes = False
me_cube_008.use_mirror_vertex_groups = False
me_cube_008.update()
me_cube_009 = bpy.data.meshes.new('Cube.009')
me_cube_009.from_pydata([(-0.1292, -1.518, -1.0), (-0.1292, -1.518, 0.2758), (-0.1292, 1.0, -1.0), (-0.1292, 1.0, 0.2758), (2.453, -1.518, -1.0), (2.453, -1.518, 0.2758), (2.453, 1.0, -1.0), (2.453, 1.0, 0.2758)], [], [(0, 1, 3, 2), (2, 3, 7, 6), (6, 7, 5, 4), (4, 5, 1, 0), (2, 6, 4, 0), (7, 3, 1, 5)])
me_cube_009.polygons.foreach_set('use_smooth', [True] * 6)
_uv = me_cube_009.uv_layers.new(name='UVMap')
_uv.uv.foreach_set('vector', [0.375, 0.0, 0.625, 0.0, 0.625, 0.25, 0.375, 0.25, 0.375, 0.25, 0.625, 0.25, 0.625, 0.5, 0.375, 0.5, 0.375, 0.5, 0.625, 0.5, 0.625, 0.75, 0.375, 0.75, 0.375, 0.75, 0.625, 0.75, 0.625, 1.0, 0.375, 1.0, 0.125, 0.5, 0.375, 0.5, 0.375, 0.75, 0.125, 0.75, 0.625, 0.5, 0.875, 0.5, 0.875, 0.75, 0.625, 0.75])
me_cube_009.materials.append(mat_material_001)
me_cube_009.use_remesh_preserve_volume = False
me_cube_009.use_remesh_preserve_attributes = False
me_cube_009.use_mirror_vertex_groups = False
me_cube_009.update()
me_cube_010 = bpy.data.meshes.new('Cube.010')
me_cube_010.from_pydata([(-0.1292, -0.7545, -1.0), (-0.1292, -0.7545, -0.2331), (-0.1292, 1.0, -1.0), (-0.1292, 1.0, -0.2331), (2.453, -0.7545, -1.0), (2.453, -0.7545, -0.2331), (2.453, 1.0, -1.0), (2.453, 1.0, -0.2331)], [], [(0, 1, 3, 2), (2, 3, 7, 6), (6, 7, 5, 4), (4, 5, 1, 0), (2, 6, 4, 0), (7, 3, 1, 5)])
me_cube_010.polygons.foreach_set('use_smooth', [True] * 6)
_uv = me_cube_010.uv_layers.new(name='UVMap')
_uv.uv.foreach_set('vector', [0.375, 0.0, 0.625, 0.0, 0.625, 0.25, 0.375, 0.25, 0.375, 0.25, 0.625, 0.25, 0.625, 0.5, 0.375, 0.5, 0.375, 0.5, 0.625, 0.5, 0.625, 0.75, 0.375, 0.75, 0.375, 0.75, 0.625, 0.75, 0.625, 1.0, 0.375, 1.0, 0.125, 0.5, 0.375, 0.5, 0.375, 0.75, 0.125, 0.75, 0.625, 0.5, 0.875, 0.5, 0.875, 0.75, 0.625, 0.75])
me_cube_010.materials.append(mat_material_001)
me_cube_010.use_remesh_preserve_volume = False
me_cube_010.use_remesh_preserve_attributes = False
me_cube_010.use_mirror_vertex_groups = False
me_cube_010.update()

# ---- objects
ob_camera = bpy.data.objects.new('Camera', cam_camera)
ob_coral_1 = bpy.data.objects.new('Coral 1', me_cube_001)
ob_coral_2 = bpy.data.objects.new('Coral 2', me_cube_002)
ob_coral_3 = bpy.data.objects.new('Coral 3', me_cube_003)
ob_coral4 = bpy.data.objects.new('Coral4', me_cube_004)
ob_stone_1 = bpy.data.objects.new('Stone 1', me_cube_005)
ob_stone_2 = bpy.data.objects.new('Stone 2', me_cube_006)
ob_stone_3 = bpy.data.objects.new('Stone 3', me_cube_007)
ob_stone_4 = bpy.data.objects.new('Stone 4', me_cube_008)
ob_stone_5 = bpy.data.objects.new('Stone 5', me_cube_009)
ob_stone_6 = bpy.data.objects.new('Stone 6', me_cube_010)
ob_point = bpy.data.objects.new('Point', light_point_001)

# ---- transforms, parenting, visibility, modifiers, constraints
ob_camera.location = (59.07, -28.4, 21.99)
ob_camera.rotation_euler = (1.375, -0.0001248, 1.097)
ob_camera.lock_rotations_4d = False
ob_camera.empty_display_type = 'ARROWS'
ob_camera.color = (0.0, 0.0, 0.0, 0.0)
ob_camera.display_type = 'WIRE'
ob_camera.lineart.crease_threshold = 0.0
ob_coral_1.location = (0.0, 0.0, 2.741)
ob_coral_1.lineart.crease_threshold = 0.0
_m = ob_coral_1.modifiers.new('Subdivision', 'SUBSURF')
_m.uv_smooth = 'PRESERVE_CORNERS'
_m.levels = 3
_m.render_levels = 1
_m.show_only_control_edges = False
ob_coral_2.location = (2.093, 1.103, 1.726)
ob_coral_2.rotation_euler = (-0.233, -0.6021, -2.422)
ob_coral_2.scale = (0.6723, 0.6723, 0.6723)
ob_coral_2.lineart.crease_threshold = 0.0
_m = ob_coral_2.modifiers.new('Subdivision', 'SUBSURF')
_m.uv_smooth = 'PRESERVE_CORNERS'
_m.levels = 3
_m.show_only_control_edges = False
ob_coral_3.location = (1.687, -0.8908, 1.148)
ob_coral_3.rotation_euler = (0.5083, -0.3293, 1.271)
ob_coral_3.scale = (0.429, 0.429, 0.429)
ob_coral_3.lineart.crease_threshold = 0.0
_m = ob_coral_3.modifiers.new('Subdivision', 'SUBSURF')
_m.uv_smooth = 'PRESERVE_CORNERS'
_m.levels = 3
_m.show_only_control_edges = False
ob_coral4.location = (-0.6275, 1.809, 1.353)
ob_coral4.rotation_euler = (-0.3143, -0.4992, -1.067)
ob_coral4.scale = (0.4543, 0.4543, 0.4543)
ob_coral4.lineart.crease_threshold = 0.0
_m = ob_coral4.modifiers.new('Subdivision', 'SUBSURF')
_m.uv_smooth = 'PRESERVE_CORNERS'
_m.levels = 3
_m.show_only_control_edges = False
ob_stone_1.location = (0.0, -1.794, 0.2578)
ob_stone_1.scale = (1.0, 1.0, 0.4851)
ob_stone_1.lineart.crease_threshold = 0.0
_m = ob_stone_1.modifiers.new('Subdivision', 'SUBSURF')
_m.uv_smooth = 'PRESERVE_CORNERS'
_m.levels = 3
_m.show_only_control_edges = False
ob_stone_2.location = (0.0, -2.901, 0.7745)
ob_stone_2.rotation_euler = (0.03982, 0.2642, -1.419)
ob_stone_2.scale = (0.758, 0.758, 0.6517)
ob_stone_2.lineart.crease_threshold = 0.0
_m = ob_stone_2.modifiers.new('Subdivision', 'SUBSURF')
_m.uv_smooth = 'PRESERVE_CORNERS'
_m.levels = 3
_m.show_only_control_edges = False
ob_stone_3.location = (-3.523, 0.5707, 0.2578)
ob_stone_3.scale = (1.0, 1.0, 0.4851)
ob_stone_3.lineart.crease_threshold = 0.0
_m = ob_stone_3.modifiers.new('Subdivision', 'SUBSURF')
_m.uv_smooth = 'PRESERVE_CORNERS'
_m.levels = 3
_m.show_only_control_edges = False
ob_stone_4.location = (3.018, 0.169, 0.2578)
ob_stone_4.scale = (1.0, 1.0, 0.4851)
ob_stone_4.lineart.crease_threshold = 0.0
_m = ob_stone_4.modifiers.new('Subdivision', 'SUBSURF')
_m.uv_smooth = 'PRESERVE_CORNERS'
_m.levels = 3
_m.show_only_control_edges = False
ob_stone_5.location = (2.276, 0.169, 0.2578)
ob_stone_5.rotation_euler = (0.0, -0.2751, 0.0)
ob_stone_5.scale = (0.7137, 0.7137, 0.3463)
ob_stone_5.lineart.crease_threshold = 0.0
_m = ob_stone_5.modifiers.new('Subdivision', 'SUBSURF')
_m.uv_smooth = 'PRESERVE_CORNERS'
_m.levels = 3
_m.show_only_control_edges = False
ob_stone_6.location = (3.79, -0.1539, 0.5904)
ob_stone_6.rotation_euler = (0.0, -0.0, -0.651)
ob_stone_6.scale = (0.5989, 0.5989, 0.2905)
ob_stone_6.lineart.crease_threshold = 0.0
_m = ob_stone_6.modifiers.new('Subdivision', 'SUBSURF')
_m.uv_smooth = 'PRESERVE_CORNERS'
_m.levels = 3
_m.show_only_control_edges = False
ob_point.location = (14.62, 4.47, 12.52)
ob_point.rotation_euler = (-1.052, -0.0997, -1.307)
ob_point.lineart.crease_threshold = 0.0

# ---- collection membership
col_collection.objects.link(ob_camera)
col_collection.objects.link(ob_coral_1)
col_collection.objects.link(ob_coral_2)
col_collection.objects.link(ob_coral_3)
col_collection.objects.link(ob_coral4)
col_collection.objects.link(ob_stone_1)
col_collection.objects.link(ob_stone_2)
col_collection.objects.link(ob_stone_3)
col_collection.objects.link(ob_stone_4)
col_collection.objects.link(ob_stone_5)
col_collection.objects.link(ob_stone_6)
col_collection.objects.link(ob_point)

# ---- scene / render settings (as saved in the file)
scene.camera = ob_camera
scene.frame_start = 1; scene.frame_end = 250; scene.frame_set(1)
scene.render.engine = 'BLENDER_EEVEE_NEXT'
scene.cycles.use_denoising = False
scene.cycles.samples = 128
scene.cycles.sampling_pattern = 'TABULATED_SOBOL'
scene.cycles.use_adaptive_sampling = False
scene.cycles.use_light_tree = False
scene.view_settings.view_transform = 'Filmic'
bpy.context.view_layer.update()
